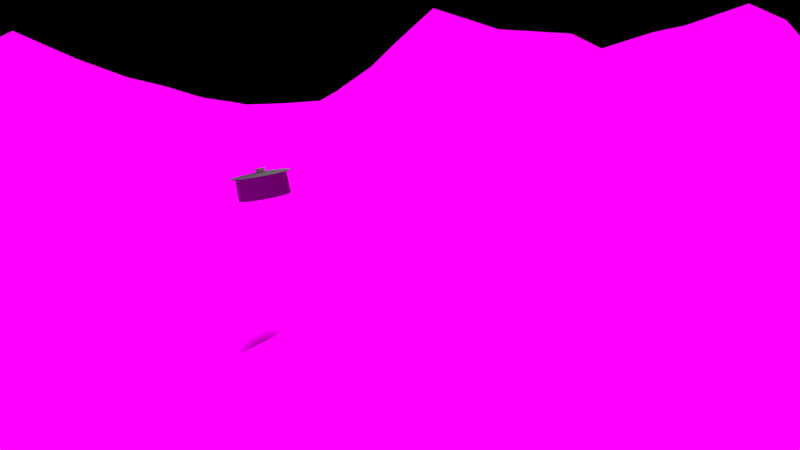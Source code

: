# Source: scene2.blend  (saved by Blender 2.76.0; exported with 4.5.12 LTS)
import bpy
from mathutils import Matrix  # noqa: F401  (used for matrix-valued properties, if any)

bpy.ops.wm.read_factory_settings(use_empty=True)
scene = bpy.context.scene
scene.name = 'Scene2'

# ---- collections
col_collection_1_002 = bpy.data.collections.new('Collection 1.002'); scene.collection.children.link(col_collection_1_002)
col_group = bpy.data.collections.new('Group')  # instanced only; not linked into the scene
col_tree_001 = bpy.data.collections.new('tree.001')  # instanced only; not linked into the scene
col_water = bpy.data.collections.new('water')  # instanced only; not linked into the scene

# ---- images (referenced by path relative to the original .blend; pixels are not part of the script)
import os
ASSET_DIR = os.environ.get("B2B_ASSET_DIR", "")  # directory of the original .blend (textures are referenced by path, not embedded)
HERE = os.path.dirname(os.path.abspath(__file__))  # packed textures are extracted next to this script under _unpacked/

def load_image(name, relpath, width, height, colorspace="sRGB"):
    """Load a texture the original file referenced (path relative to the .blend, or extracted next to this script)."""
    p = next((c for c in (os.path.join(HERE, relpath), os.path.join(ASSET_DIR, relpath)) if relpath and os.path.exists(c)), "")
    if p:
        img = bpy.data.images.load(p, check_existing=True)
        img.name = name
    else:  # same state as the original file: an image datablock whose file is absent (Cycles renders it pink)
        img = bpy.data.images.new(name, width, height)
        img.source = "FILE"
        img.filepath = "//" + (relpath or name)
    img.colorspace_settings.name = colorspace
    return img
img_grass0110_4_m_jpg_002 = load_image('Grass0110_4_M.jpg.002', 'Grass0110_4_M.jpg', 1024, 1024, 'Non-Color')

# ---- materials (node trees are filled in below, after node groups)
mat_material_005 = bpy.data.materials.new('Material.005')
mat_material_005.alpha_threshold = 0.0
mat_material_005.roughness = 0.5
mat_material_003 = bpy.data.materials.new('Material.003')
mat_material_003.alpha_threshold = 0.0
mat_material_003.roughness = 0.5

# ---- material node trees
mat_material_005.use_nodes = True; mat_material_005.node_tree.nodes.clear()
_N = mat_material_005.node_tree.nodes; _L = mat_material_005.node_tree.links
n0 = _N.new('ShaderNodeOutputMaterial'); n0.name = 'Material Output'; n0.location = (300, 300)
n1 = _N.new('ShaderNodeBsdfDiffuse'); n1.name = 'Diffuse BSDF'; n1.location = (10, 300)
n1.inputs[0].default_value = (0.1473, 0.1473, 0.1473, 1.0)
_L.new(n1.outputs[0], n0.inputs[0])
n0.is_active_output = True
mat_material_003.use_nodes = True; mat_material_003.node_tree.nodes.clear()
_N = mat_material_003.node_tree.nodes; _L = mat_material_003.node_tree.links
n0 = _N.new('ShaderNodeBsdfDiffuse'); n0.name = 'Diffuse BSDF'; n0.location = (447, 333)
n1 = _N.new('ShaderNodeTexImage'); n1.name = 'Image Texture'; n1.location = (253, 354)
n1.width = 140
n1.image = img_grass0110_4_m_jpg_002
n2 = _N.new('ShaderNodeTexCoord'); n2.name = 'Texture Coordinate'; n2.location = (-287, 308)
n3 = _N.new('ShaderNodeOutputMaterial'); n3.name = 'Material Output'; n3.location = (641, 311)
n4 = _N.new('ShaderNodeMapping'); n4.name = 'Mapping'; n4.location = (-96, 339)
n4.vector_type = 'TEXTURE'
_L.new(n1.outputs[0], n0.inputs[0])
_L.new(n4.outputs[0], n1.inputs[0])
_L.new(n0.outputs[0], n3.inputs[0])
_L.new(n2.outputs[0], n4.inputs[0])
n3.is_active_output = True

# ---- world
world_world = bpy.data.worlds.new('World'); scene.world = world_world
world_world.use_nodes = True; world_world.node_tree.nodes.clear()
_N = world_world.node_tree.nodes; _L = world_world.node_tree.links
n0 = _N.new('ShaderNodeOutputWorld'); n0.name = 'World Output'; n0.location = (300, 300)
n1 = _N.new('ShaderNodeBsdfDiffuse'); n1.name = 'Diffuse BSDF'; n1.location = (10, 300)
n1.inputs[0].default_value = (0.05088, 0.04907, 0.03458, 1.0)
_L.new(n1.outputs[0], n0.inputs[0])
n0.is_active_output = True
world_world.color = (0.05088, 0.05088, 0.05088)
world_world.use_sun_shadow = False
world_world.sun_shadow_jitter_overblur = 0.0
world_world.cycles.sampling_method = 'MANUAL'
world_world.cycles.sample_map_resolution = 256

# ---- cameras
cam_camera_002 = bpy.data.cameras.new('Camera.002')
cam_camera_002.clip_end = 100.0
cam_camera_002.lens = 35.0
cam_camera_002.sensor_width = 32.0
cam_camera_002.sensor_height = 18.0
cam_camera_002.display_size = 2.0
cam_camera_002.dof.focus_distance = 0.0
cam_camera_001 = bpy.data.cameras.new('Camera.001')
cam_camera_001.clip_end = 100.0
cam_camera_001.lens = 35.0
cam_camera_001.sensor_width = 32.0
cam_camera_001.sensor_height = 18.0
cam_camera_001.display_size = 2.0
cam_camera_001.dof.focus_distance = 0.0
cam_camera = bpy.data.cameras.new('Camera')
cam_camera.clip_end = 100.0
cam_camera.lens = 35.0
cam_camera.sensor_width = 32.0
cam_camera.sensor_height = 18.0
cam_camera.display_size = 2.0
cam_camera.dof.focus_distance = 0.0

# ---- lights
light_sun = bpy.data.lights.new('Sun', 'SUN')
light_sun.transmission_factor = 0.0
light_sun.angle = 0.1993
light_sun.energy = 4.1
light_sun.shadow_buffer_clip_start = 0.5
light_sun.shadow_soft_size = 0.1
light_sun.shadow_cascade_max_distance = 1000.0
light_sun.cycles.use_multiple_importance_sampling = False

# ---- meshes
me_circle = bpy.data.meshes.new('Circle')
me_circle.from_pydata([(0.0, 1.0, 0.0), (-0.1951, 0.9808, 0.0), (-0.3827, 0.9239, 0.0), (-0.5556, 0.8315, 0.0), (-0.7071, 0.7071, 0.0), (-0.8315, 0.5556, 0.0), (-0.9239, 0.3827, 0.0), (-0.9808, 0.1951, 0.0), (-1.0, 7.55e-08, 0.0), (-0.9808, -0.1951, 0.0), (-0.9239, -0.3827, 0.0), (-0.8315, -0.5556, 0.0), (-0.7071, -0.7071, 0.0), (-0.5556, -0.8315, 0.0), (-0.3827, -0.9239, 0.0), (-0.1951, -0.9808, 0.0), (3.258e-07, -1.0, 0.0), (0.1951, -0.9808, 0.0), (0.3827, -0.9239, 0.0), (0.5556, -0.8315, 0.0), (0.7071, -0.7071, 0.0), (0.8315, -0.5556, 0.0), (0.9239, -0.3827, 0.0), (0.9808, -0.1951, 0.0), (1.0, 9.656e-07, 0.0), (0.9808, 0.1951, 0.0), (0.9239, 0.3827, 0.0), (0.8315, 0.5556, 0.0), (0.7071, 0.7071, 0.0), (0.5556, 0.8315, 0.0), (0.3827, 0.9239, 0.0), (0.1951, 0.9808, 0.0), (-2.918e-09, 0.9754, 0.8249), (-0.1903, 0.9567, 0.8249), (-0.3733, 0.9012, 0.8249), (-0.5419, 0.811, 0.8249), (-0.6897, 0.6897, 0.8249), (-0.811, 0.5419, 0.8249), (-0.9012, 0.3733, 0.8249), (-0.9567, 0.1903, 0.8249), (-0.9754, 8.065e-08, 0.8249), (-0.9567, -0.1903, 0.8249), (-0.9012, -0.3733, 0.8249), (-0.811, -0.5419, 0.8249), (-0.6897, -0.6897, 0.8249), (-0.5419, -0.811, 0.8249), (-0.3733, -0.9012, 0.8249), (-0.1903, -0.9567, 0.8249), (3.149e-07, -0.9754, 0.8249), (0.1903, -0.9567, 0.8249), (0.3733, -0.9012, 0.8249), (0.5419, -0.811, 0.8249), (0.6897, -0.6897, 0.8249), (0.811, -0.5419, 0.8249), (0.9012, -0.3733, 0.8249), (0.9567, -0.1903, 0.8249), (0.9754, 9.489e-07, 0.8249), (0.9567, 0.1903, 0.8249), (0.9012, 0.3733, 0.8249), (0.811, 0.5419, 0.8249), (0.6897, 0.6897, 0.8249), (0.5419, 0.811, 0.8249), (0.3733, 0.9012, 0.8249), (0.1903, 0.9567, 0.8249), (1.759e-08, 1.12, 0.8466), (-0.2185, 1.099, 0.8466), (-0.4287, 1.035, 0.8466), (-0.6224, 0.9314, 0.8466), (-0.7921, 0.7921, 0.8466), (-0.9314, 0.6224, 0.8466), (-1.035, 0.4287, 0.8466), (-1.099, 0.2185, 0.8466), (-1.12, 4.727e-08, 0.8466), (-1.099, -0.2185, 0.8466), (-1.035, -0.4287, 0.8466), (-0.9314, -0.6224, 0.8466), (-0.7921, -0.7921, 0.8466), (-0.6224, -0.9314, 0.8466), (-0.4287, -1.035, 0.8466), (-0.2185, -1.099, 0.8466), (3.826e-07, -1.12, 0.8466), (0.2185, -1.099, 0.8466), (0.4287, -1.035, 0.8466), (0.6224, -0.9314, 0.8466), (0.7921, -0.7921, 0.8466), (0.9314, -0.6224, 0.8466), (1.035, -0.4287, 0.8466), (1.099, -0.2185, 0.8466), (1.12, 1.044e-06, 0.8466), (1.099, 0.2185, 0.8466), (1.035, 0.4287, 0.8466), (0.9314, 0.6224, 0.8466), (0.7921, 0.7921, 0.8466), (0.6224, 0.9314, 0.8466), (0.4287, 1.035, 0.8466), (0.2185, 1.099, 0.8466), (1.759e-08, 1.12, 0.8863), (-0.2185, 1.099, 0.8863), (-0.4287, 1.035, 0.8863), (-0.6224, 0.9314, 0.8863), (-0.7921, 0.7921, 0.8863), (-0.9314, 0.6224, 0.8863), (-1.035, 0.4287, 0.8863), (-1.099, 0.2185, 0.8863), (-1.12, 4.727e-08, 0.8863), (-1.099, -0.2185, 0.8863), (-1.035, -0.4287, 0.8863), (-0.9314, -0.6224, 0.8863), (-0.7921, -0.7921, 0.8863), (-0.6224, -0.9314, 0.8863), (-0.4287, -1.035, 0.8863), (-0.2185, -1.099, 0.8863), (3.826e-07, -1.12, 0.8863), (0.2185, -1.099, 0.8863), (0.4287, -1.035, 0.8863), (0.6224, -0.9314, 0.8863), (0.7921, -0.7921, 0.8863), (0.9314, -0.6224, 0.8863), (1.035, -0.4287, 0.8863), (1.099, -0.2185, 0.8863), (1.12, 1.044e-06, 0.8863), (1.099, 0.2185, 0.8863), (1.035, 0.4287, 0.8863), (0.9314, 0.6224, 0.8863), (0.7921, 0.7921, 0.8863), (0.6224, 0.9314, 0.8863), (0.4287, 1.035, 0.8863), (0.2185, 1.099, 0.8863), (-6.096e-08, 0.1193, 0.9782), (-0.02327, 0.117, 0.9782), (-0.04564, 0.1102, 0.9782), (-0.06626, 0.09916, 0.9782), (-0.08433, 0.08433, 0.9782), (-0.09916, 0.06626, 0.9782), (-0.1102, 0.04564, 0.9782), (-0.117, 0.02327, 0.9782), (-0.1193, 2.946e-07, 0.9782), (-0.117, -0.02327, 0.9782), (-0.1102, -0.04564, 0.9782), (-0.09916, -0.06626, 0.9782), (-0.08433, -0.08433, 0.9782), (-0.06626, -0.09916, 0.9782), (-0.04564, -0.1102, 0.9782), (-0.02327, -0.117, 0.9782), (-2.21e-08, -0.1193, 0.9782), (0.02327, -0.117, 0.9782), (0.04564, -0.1102, 0.9782), (0.06626, -0.09916, 0.9782), (0.08433, -0.08433, 0.9782), (0.09916, -0.06626, 0.9782), (0.1102, -0.04564, 0.9782), (0.117, -0.02327, 0.9782), (0.1193, 4.008e-07, 0.9782), (0.117, 0.02327, 0.9782), (0.1102, 0.04564, 0.9782), (0.09916, 0.06626, 0.9782), (0.08433, 0.08433, 0.9782), (0.06626, 0.09916, 0.9782), (0.04564, 0.1102, 0.9782), (0.02327, 0.117, 0.9782), (-4.865e-08, 0.2314, 1.091), (-0.04515, 0.227, 1.091), (-0.08857, 0.2138, 1.091), (-0.1286, 0.1924, 1.091), (-0.1637, 0.1637, 1.091), (-0.1924, 0.1286, 1.091), (-0.2138, 0.08857, 1.091), (-0.227, 0.04515, 1.091), (-0.2314, 2.652e-07, 1.091), (-0.227, -0.04515, 1.091), (-0.2138, -0.08857, 1.091), (-0.1924, -0.1286, 1.091), (-0.1637, -0.1637, 1.091), (-0.1286, -0.1924, 1.091), (-0.08857, -0.2138, 1.091), (-0.04515, -0.227, 1.091), (2.676e-08, -0.2314, 1.091), (0.04515, -0.227, 1.091), (0.08857, -0.2138, 1.091), (0.1286, -0.1924, 1.091), (0.1637, -0.1637, 1.091), (0.1924, -0.1286, 1.091), (0.2138, -0.08857, 1.091), (0.227, -0.04515, 1.091), (0.2314, 4.712e-07, 1.091), (0.227, 0.04515, 1.091), (0.2138, 0.08857, 1.091), (0.1924, 0.1286, 1.091), (0.1637, 0.1637, 1.091), (0.1286, 0.1924, 1.091), (0.08857, 0.2138, 1.091), (0.04515, 0.227, 1.091)], [], [(1, 0, 31, 30, 29, 28, 27, 26, 25, 24, 23, 22, 21, 20, 19, 18, 17, 16, 15, 14, 13, 12, 11, 10, 9, 8, 7, 6, 5, 4, 3, 2), (48, 49, 81, 80), (8, 9, 41, 40), (22, 23, 55, 54), (9, 10, 42, 41), (23, 24, 56, 55), (10, 11, 43, 42), (24, 25, 57, 56), (11, 12, 44, 43), (25, 26, 58, 57), (12, 13, 45, 44), (26, 27, 59, 58), (13, 14, 46, 45), (0, 1, 33, 32), (27, 28, 60, 59), (14, 15, 47, 46), (1, 2, 34, 33), (28, 29, 61, 60), (15, 16, 48, 47), (2, 3, 35, 34), (29, 30, 62, 61), (16, 17, 49, 48), (3, 4, 36, 35), (30, 31, 63, 62), (17, 18, 50, 49), (4, 5, 37, 36), (31, 0, 32, 63), (18, 19, 51, 50), (5, 6, 38, 37), (19, 20, 52, 51), (6, 7, 39, 38), (20, 21, 53, 52), (7, 8, 40, 39), (21, 22, 54, 53), (83, 84, 116, 115), (35, 36, 68, 67), (62, 63, 95, 94), (49, 50, 82, 81), (36, 37, 69, 68), (63, 32, 64, 95), (50, 51, 83, 82), (37, 38, 70, 69), (51, 52, 84, 83), (38, 39, 71, 70), (52, 53, 85, 84), (39, 40, 72, 71), (53, 54, 86, 85), (40, 41, 73, 72), (54, 55, 87, 86), (41, 42, 74, 73), (55, 56, 88, 87), (42, 43, 75, 74), (56, 57, 89, 88), (43, 44, 76, 75), (57, 58, 90, 89), (44, 45, 77, 76), (58, 59, 91, 90), (45, 46, 78, 77), (32, 33, 65, 64), (59, 60, 92, 91), (46, 47, 79, 78), (33, 34, 66, 65), (60, 61, 93, 92), (47, 48, 80, 79), (34, 35, 67, 66), (61, 62, 94, 93), (118, 119, 151, 150), (70, 71, 103, 102), (84, 85, 117, 116), (71, 72, 104, 103), (85, 86, 118, 117), (72, 73, 105, 104), (86, 87, 119, 118), (73, 74, 106, 105), (87, 88, 120, 119), (74, 75, 107, 106), (88, 89, 121, 120), (75, 76, 108, 107), (89, 90, 122, 121), (76, 77, 109, 108), (90, 91, 123, 122), (77, 78, 110, 109), (64, 65, 97, 96), (91, 92, 124, 123), (78, 79, 111, 110), (65, 66, 98, 97), (92, 93, 125, 124), (79, 80, 112, 111), (66, 67, 99, 98), (93, 94, 126, 125), (80, 81, 113, 112), (67, 68, 100, 99), (94, 95, 127, 126), (81, 82, 114, 113), (68, 69, 101, 100), (95, 64, 96, 127), (82, 83, 115, 114), (69, 70, 102, 101), (153, 154, 186, 185), (105, 106, 138, 137), (119, 120, 152, 151), (106, 107, 139, 138), (120, 121, 153, 152), (107, 108, 140, 139), (121, 122, 154, 153), (108, 109, 141, 140), (122, 123, 155, 154), (109, 110, 142, 141), (96, 97, 129, 128), (123, 124, 156, 155), (110, 111, 143, 142), (97, 98, 130, 129), (124, 125, 157, 156), (111, 112, 144, 143), (98, 99, 131, 130), (125, 126, 158, 157), (112, 113, 145, 144), (99, 100, 132, 131), (126, 127, 159, 158), (113, 114, 146, 145), (100, 101, 133, 132), (127, 96, 128, 159), (114, 115, 147, 146), (101, 102, 134, 133), (115, 116, 148, 147), (102, 103, 135, 134), (116, 117, 149, 148), (103, 104, 136, 135), (117, 118, 150, 149), (104, 105, 137, 136), (161, 162, 163, 164, 165, 166, 167, 168, 169, 170, 171, 172, 173, 174, 175, 176, 177, 178, 179, 180, 181, 182, 183, 184, 185, 186, 187, 188, 189, 190, 191, 160), (140, 141, 173, 172), (154, 155, 187, 186), (141, 142, 174, 173), (128, 129, 161, 160), (155, 156, 188, 187), (142, 143, 175, 174), (129, 130, 162, 161), (156, 157, 189, 188), (143, 144, 176, 175), (130, 131, 163, 162), (157, 158, 190, 189), (144, 145, 177, 176), (131, 132, 164, 163), (158, 159, 191, 190), (145, 146, 178, 177), (132, 133, 165, 164), (159, 128, 160, 191), (146, 147, 179, 178), (133, 134, 166, 165), (147, 148, 180, 179), (134, 135, 167, 166), (148, 149, 181, 180), (135, 136, 168, 167), (149, 150, 182, 181), (136, 137, 169, 168), (150, 151, 183, 182), (137, 138, 170, 169), (151, 152, 184, 183), (138, 139, 171, 170), (152, 153, 185, 184), (139, 140, 172, 171)])
me_circle.polygons.foreach_set('use_smooth', [True] * 162)
me_circle.materials.append(mat_material_005)
me_circle.use_remesh_preserve_volume = False
me_circle.use_remesh_preserve_attributes = False
me_circle.use_mirror_vertex_groups = False
me_circle.update()
me_grid = bpy.data.meshes.new('Grid')
me_grid.from_pydata([(-1.057, -1.117, 0.2208), (-0.8047, -1.113, 0.2056), (-0.5807, -1.126, 0.2203), (-0.3296, -1.14, 0.1591), (-0.1307, -1.139, 0.1417), (0.09757, -1.095, 0.09249), (0.3883, -1.046, 0.0621), (0.6388, -1.027, 0.1968), (0.7863, -0.9567, 0.2622), (0.9754, -0.9229, 0.3513), (-1.057, -0.8069, 0.1928), (-0.7982, -0.8002, 0.0915), (-0.5568, -0.8171, 0.05302), (-0.3281, -0.8638, 0.07049), (-0.09297, -0.8811, 0.05597), (0.09511, -0.8573, 0.003504), (0.4059, -0.8393, -0.0526), (0.6806, -0.8182, 0.0692), (0.8355, -0.7626, 0.1788), (1.023, -0.7643, 0.2756), (-1.047, -0.6023, 0.1222), (-0.7719, -0.5437, 0.009017), (-0.5509, -0.5541, -0.04804), (-0.3744, -0.5853, -0.02719), (-0.1346, -0.619, -0.06845), (0.05892, -0.5602, -0.09928), (0.3061, -0.5583, -0.1283), (0.5791, -0.5702, -0.03309), (0.8047, -0.5274, 0.1711), (0.9928, -0.5639, 0.2507), (-1.042, -0.347, 0.08544), (-0.793, -0.3343, 0.0234), (-0.5284, -0.3145, -0.1123), (-0.3635, -0.3871, -0.02564), (-0.1761, -0.3956, -0.147), (0.0455, -0.3624, -0.1347), (0.3092, -0.3242, -0.1279), (0.5822, -0.336, -0.03269), (0.8116, -0.3071, 0.1708), (1.018, -0.3291, 0.233), (-1.03, -0.09493, 0.1594), (-0.8315, -0.1455, 0.02636), (-0.5655, -0.08827, -0.1209), (-0.3834, -0.1316, -0.1502), (-0.1266, -0.1227, -0.2178), (0.07233, -0.1194, -0.2231), (0.3092, -0.102, -0.1279), (0.5314, -0.102, -0.1279), (0.8177, -0.0919, 0.1816), (1.071, -0.1355, 0.3515), (-1.03, 0.1124, 0.2021), (-0.8158, 0.06845, 0.08297), (-0.5685, 0.2081, -0.1286), (-0.3541, 0.1906, -0.1822), (-0.1379, 0.2072, -0.2792), (0.05105, 0.1034, -0.2241), (0.2766, 0.165, -0.2072), (0.6368, 0.1201, -0.02845), (0.8462, 0.1047, 0.214), (1.107, 0.06291, 0.4692), (-1.054, 0.3133, 0.1905), (-0.8057, 0.2964, 0.06008), (-0.6017, 0.353, -0.1325), (-0.2893, 0.4386, -0.1089), (-0.08841, 0.4466, -0.1673), (0.08, 0.376, -0.1391), (0.3274, 0.3754, -0.1119), (0.6488, 0.3096, 0.01201), (0.8492, 0.3563, 0.2313), (1.051, 0.2833, 0.3965), (-1.066, 0.5473, 0.2193), (-0.8137, 0.5442, 0.04796), (-0.579, 0.5814, -0.1373), (-0.3462, 0.5756, -0.1015), (-0.09415, 0.5822, -0.1012), (0.1281, 0.5822, -0.1012), (0.365, 0.5389, 0.002954), (0.6159, 0.5466, 0.1028), (0.8024, 0.5825, 0.2528), (0.9994, 0.5053, 0.3871), (-0.982, 0.772, 0.1874), (-0.7799, 0.7648, 0.1379), (-0.5164, 0.7697, 0.03221), (-0.2977, 0.7996, 0.06359), (-0.03722, 0.7948, 0.01261), (0.1706, 0.7821, 0.04909), (0.4272, 0.7557, 0.06341), (0.6031, 0.7937, 0.1188), (0.7772, 0.7586, 0.3045), (0.9337, 0.7187, 0.3927), (-0.9596, 0.9972, 0.1882), (-0.7098, 0.9977, 0.1653), (-0.4803, 1.08, 0.2161), (-0.2619, 1.14, 0.2971), (-0.02625, 1.025, 0.2032), (0.1561, 0.9875, 0.1614), (0.39, 0.9722, 0.1533), (0.5694, 0.9847, 0.191), (0.7705, 0.9779, 0.3422), (0.8882, 0.9574, 0.4503), (-1.048, -0.9537, 0.1935), (-0.9081, -1.122, 0.2133), (-0.8126, -0.9445, 0.1375), (-0.9165, -0.7926, 0.1247), (-0.7109, -1.104, 0.201), (-0.5585, -0.9712, 0.1329), (-0.6907, -0.8026, 0.06947), (-0.481, -1.13, 0.1843), (-0.3281, -0.9749, 0.07049), (-0.4477, -0.8315, 0.05257), (-0.2769, -1.151, 0.1362), (-0.1071, -1.002, 0.08921), (-0.2211, -0.8588, 0.03303), (-0.01742, -1.102, 0.09026), (0.0979, -0.9609, 0.02354), (0.006856, -0.8721, 0.03874), (0.2205, -1.056, 0.03989), (0.3988, -0.9203, -0.01842), (0.2392, -0.843, -0.04148), (0.5126, -1.042, 0.1243), (0.6582, -0.9202, 0.128), (0.5301, -0.8133, -0.02681), (0.7139, -0.9848, 0.2301), (0.8093, -0.8339, 0.2052), (0.757, -0.7834, 0.1165), (0.8846, -0.9367, 0.3145), (0.9939, -0.845, 0.2996), (0.9386, -0.7714, 0.2395), (-1.06, -0.6939, 0.1469), (-0.7761, -0.6734, 0.04893), (-0.9214, -0.5458, 0.03626), (-0.5705, -0.7046, -0.003313), (-0.6486, -0.5296, -0.01257), (-0.3492, -0.7325, -0.004399), (-0.4643, -0.5778, -0.02707), (-0.08781, -0.7426, -0.0335), (-0.2429, -0.6055, -0.0357), (0.07711, -0.7148, -0.01816), (-0.04326, -0.5668, -0.1122), (0.3708, -0.6911, -0.07307), (0.1825, -0.5593, -0.1138), (0.6231, -0.6932, 0.01164), (0.468, -0.5702, -0.03309), (0.8291, -0.6364, 0.1765), (0.6876, -0.5398, 0.05534), (1.016, -0.6655, 0.2884), (0.9001, -0.531, 0.2074), (-1.054, -0.4817, 0.1158), (-0.7737, -0.4322, 0.008209), (-0.9115, -0.3452, 0.049), (-0.5396, -0.4343, -0.08019), (-0.6561, -0.309, -0.02511), (-0.3706, -0.4943, -0.01587), (-0.4459, -0.3508, -0.06899), (-0.1675, -0.4967, -0.1538), (-0.2413, -0.4057, -0.05186), (0.05892, -0.4491, -0.09928), (-0.06528, -0.379, -0.1409), (0.3077, -0.4413, -0.1281), (0.1841, -0.3311, -0.1136), (0.5807, -0.4531, -0.03289), (0.4203, -0.3242, -0.1279), (0.799, -0.4199, 0.1625), (0.6937, -0.3139, 0.0579), (0.9994, -0.4337, 0.2103), (0.9115, -0.3104, 0.1908), (-1.014, -0.2102, 0.09804), (-0.8135, -0.2284, 0.02426), (-0.9167, -0.1039, 0.07531), (-0.5537, -0.2136, -0.1343), (-0.6888, -0.1037, -0.05962), (-0.3481, -0.2653, -0.04032), (-0.4558, -0.1281, -0.1057), (-0.1716, -0.2675, -0.1783), (-0.2753, -0.1355, -0.1799), (0.05892, -0.2409, -0.1789), (-0.006894, -0.1127, -0.2246), (0.3092, -0.2131, -0.1279), (0.1841, -0.1229, -0.1932), (0.5314, -0.2131, -0.1279), (0.4203, -0.102, -0.1279), (0.805, -0.207, 0.1713), (0.6971, -0.09448, 0.06246), (1.036, -0.2481, 0.2908), (0.9525, -0.1069, 0.2745), (-1.022, -0.01715, 0.1765), (-0.8392, -0.02875, 0.06911), (-0.8987, 0.07461, 0.12), (-0.5339, 0.1024, -0.1233), (-0.7344, 0.1025, -0.01596), (-0.3356, 0.07199, -0.1647), (-0.4494, 0.1899, -0.1461), (-0.118, -0.001564, -0.2246), (-0.2189, 0.1892, -0.2011), (0.018, 0.01113, -0.2821), (-0.09311, 0.1222, -0.2821), (0.2657, 0.04121, -0.1971), (0.154, 0.1559, -0.2269), (0.5423, 0.02183, -0.138), (0.4205, 0.1513, -0.1828), (0.8296, 0.01805, 0.184), (0.7445, 0.1328, 0.05897), (1.098, -0.04016, 0.4296), (0.9758, 0.1394, 0.2931), (-1.06, 0.2048, 0.2175), (-0.8181, 0.1967, 0.09837), (-0.9012, 0.312, 0.1074), (-0.6182, 0.2381, -0.132), (-0.7018, 0.3323, -0.01769), (-0.3426, 0.3179, -0.1616), (-0.4124, 0.4382, -0.1192), (-0.1391, 0.3277, -0.273), (-0.1907, 0.4321, -0.1401), (0.0726, 0.2457, -0.1665), (-0.03111, 0.376, -0.1391), (0.3037, 0.2171, -0.1271), (0.2037, 0.3757, -0.1255), (0.6368, 0.2312, -0.02845), (0.5257, 0.3423, -0.02845), (0.8508, 0.2509, 0.1889), (0.7551, 0.3166, 0.1419), (1.092, 0.2174, 0.4173), (0.9293, 0.3408, 0.2821), (-1.059, 0.4176, 0.1914), (-0.7952, 0.4198, 0.03109), (-0.9085, 0.5238, 0.06222), (-0.5903, 0.4672, -0.1349), (-0.6917, 0.5585, -0.06354), (-0.2944, 0.515, -0.1027), (-0.4626, 0.5785, -0.1194), (-0.08309, 0.4949, -0.09276), (-0.2202, 0.5789, -0.1013), (0.1312, 0.4694, -0.09059), (0.01697, 0.5822, -0.1012), (0.3734, 0.4475, -0.02496), (0.2465, 0.5605, -0.04911), (0.6325, 0.4482, 0.06), (0.5039, 0.5426, 0.04967), (0.8416, 0.479, 0.2744), (0.722, 0.5809, 0.1947), (1.008, 0.4077, 0.3505), (0.9003, 0.5604, 0.3401), (-1.049, 0.6546, 0.2318), (-0.7806, 0.6655, 0.09915), (-0.8457, 0.7727, 0.1262), (-0.547, 0.6948, -0.05954), (-0.6387, 0.7656, 0.08046), (-0.3142, 0.6891, -0.02369), (-0.4091, 0.8242, 0.01261), (-0.05647, 0.6825, -0.02807), (-0.1684, 0.82, 0.01147), (0.1494, 0.6821, -0.02604), (0.07592, 0.7825, 0.04706), (0.3961, 0.6473, 0.03318), (0.2989, 0.7689, 0.05625), (0.623, 0.67, 0.1076), (0.5152, 0.7747, 0.09111), (0.8136, 0.6844, 0.3079), (0.6919, 0.8211, 0.2207), (0.9665, 0.612, 0.3899), (0.8711, 0.7656, 0.3828), (-0.9556, 0.8835, 0.1662), (-0.7587, 0.8743, 0.1526), (-0.8347, 0.9974, 0.1767), (-0.52, 0.9019, 0.1085), (-0.5978, 1.033, 0.1844), (-0.2678, 0.9072, 0.1308), (-0.3728, 1.094, 0.2395), (-0.02088, 0.8893, 0.0954), (-0.1306, 1.083, 0.2404), (0.2001, 0.8931, 0.1564), (0.07094, 1.02, 0.1847), (0.4341, 0.8428, 0.1115), (0.274, 0.9703, 0.1475), (0.6067, 0.8752, 0.1679), (0.5024, 0.9645, 0.1638), (0.7895, 0.8952, 0.3575), (0.68, 0.9766, 0.2645), (0.9109, 0.838, 0.4215), (0.8293, 0.9676, 0.3963), (0.8502, 0.8666, 0.3895), (0.6929, 0.8899, 0.2552), (0.5092, 0.8563, 0.1366), (0.3065, 0.8543, 0.1167), (0.07125, 0.887, 0.1003), (-0.1434, 0.8928, 0.09673), (-0.3843, 0.9066, 0.1111), (-0.6465, 0.8891, 0.1442), (-0.871, 0.8808, 0.1853), (0.8857, 0.663, 0.3614), (0.7067, 0.6973, 0.1875), (0.526, 0.6518, 0.0826), (0.2727, 0.6647, 0.003571), (0.04644, 0.6823, -0.02705), (-0.1853, 0.6858, -0.02588), (-0.4306, 0.6919, -0.04162), (-0.6596, 0.6752, -0.000139), (-0.8771, 0.6482, 0.09422), (0.9083, 0.4502, 0.3002), (0.7253, 0.4974, 0.1379), (0.5148, 0.4425, 0.01061), (0.2523, 0.4584, -0.05777), (0.02009, 0.4694, -0.09059), (-0.1706, 0.4986, -0.09237), (-0.4706, 0.4659, -0.1208), (-0.6968, 0.4454, -0.04061), (-0.9048, 0.4179, 0.0848), (0.9649, 0.2505, 0.2999), (0.7558, 0.2084, 0.1207), (0.4713, 0.2505, -0.08752), (0.1781, 0.2547, -0.1565), (-0.04172, 0.2209, -0.2012), (-0.2193, 0.3083, -0.2124), (-0.4495, 0.3242, -0.132), (-0.7181, 0.2174, -0.01683), (-0.9091, 0.1957, 0.1228), (0.9712, 0.0368, 0.2783), (0.7044, 0.02604, 0.0485), (0.3768, 0.04121, -0.1971), (0.1352, 0.01395, -0.2573), (-0.05692, 0.02283, -0.287), (-0.2139, 0.06931, -0.189), (-0.4215, 0.06002, -0.1306), (-0.7116, -0.0006118, -0.03779), (-0.9169, -0.01231, 0.1068), (0.9125, -0.2037, 0.195), (0.6954, -0.2042, 0.06018), (0.4203, -0.2131, -0.1279), (0.1774, -0.2392, -0.1711), (-0.05633, -0.2542, -0.1786), (-0.222, -0.2853, -0.09506), (-0.4509, -0.2394, -0.08733), (-0.6876, -0.205, -0.02686), (-0.9093, -0.2156, 0.05564), (0.9058, -0.4207, 0.1991), (0.6907, -0.4268, 0.05662), (0.4188, -0.4413, -0.1281), (0.1833, -0.4452, -0.1137), (-0.06098, -0.4851, -0.1443), (-0.2436, -0.5014, -0.0372), (-0.4551, -0.4643, -0.04803), (-0.6435, -0.4143, -0.02888), (-0.8863, -0.4382, 0.02918), (0.9104, -0.651, 0.2167), (0.7111, -0.6587, 0.07308), (0.4904, -0.6973, -0.02682), (0.2204, -0.6932, -0.06433), (0.007202, -0.7254, 0.0109), (-0.1824, -0.7482, -0.01212), (-0.4651, -0.7247, 0.005574), (-0.6666, -0.6768, 0.04054), (-0.8965, -0.6638, 0.0659), (0.9129, -0.8448, 0.2693), (0.7403, -0.8766, 0.1705), (0.5347, -0.8955, 0.01789), (0.2082, -0.9308, -0.04225), (0.007062, -0.9756, 0.05459), (-0.2157, -1.006, 0.11), (-0.4508, -0.955, 0.08207), (-0.6924, -0.9439, 0.1204), (-0.917, -0.9371, 0.146)], [], [(360, 102, 11, 103), (359, 105, 12, 106), (358, 108, 13, 109), (357, 111, 14, 112), (356, 114, 15, 115), (355, 117, 16, 118), (354, 120, 17, 121), (353, 123, 18, 124), (352, 126, 19, 127), (351, 129, 21, 130), (350, 131, 22, 132), (349, 133, 23, 134), (348, 135, 24, 136), (347, 137, 25, 138), (346, 139, 26, 140), (345, 141, 27, 142), (344, 143, 28, 144), (343, 145, 29, 146), (342, 148, 31, 149), (341, 150, 32, 151), (340, 152, 33, 153), (339, 154, 34, 155), (338, 156, 35, 157), (337, 158, 36, 159), (336, 160, 37, 161), (335, 162, 38, 163), (334, 164, 39, 165), (333, 167, 41, 168), (332, 169, 42, 170), (331, 171, 43, 172), (330, 173, 44, 174), (329, 175, 45, 176), (328, 177, 46, 178), (327, 179, 47, 180), (326, 181, 48, 182), (325, 183, 49, 184), (324, 186, 51, 187), (323, 188, 52, 189), (322, 190, 53, 191), (321, 192, 54, 193), (320, 194, 55, 195), (319, 196, 56, 197), (318, 198, 57, 199), (317, 200, 58, 201), (316, 202, 59, 203), (315, 205, 61, 206), (314, 207, 62, 208), (313, 209, 63, 210), (312, 211, 64, 212), (311, 213, 65, 214), (310, 215, 66, 216), (309, 217, 67, 218), (308, 219, 68, 220), (307, 221, 69, 222), (306, 224, 71, 225), (305, 226, 72, 227), (304, 228, 73, 229), (303, 230, 74, 231), (302, 232, 75, 233), (301, 234, 76, 235), (300, 236, 77, 237), (299, 238, 78, 239), (298, 240, 79, 241), (297, 243, 81, 244), (296, 245, 82, 246), (295, 247, 83, 248), (294, 249, 84, 250), (293, 251, 85, 252), (292, 253, 86, 254), (291, 255, 87, 256), (290, 257, 88, 258), (289, 259, 89, 260), (288, 262, 91, 263), (287, 264, 92, 265), (286, 266, 93, 267), (285, 268, 94, 269), (284, 270, 95, 271), (283, 272, 96, 273), (282, 274, 97, 275), (281, 276, 98, 277), (280, 278, 99, 279), (276, 280, 279, 98), (88, 260, 280, 276), (260, 89, 278, 280), (274, 281, 277, 97), (87, 258, 281, 274), (258, 88, 276, 281), (272, 282, 275, 96), (86, 256, 282, 272), (256, 87, 274, 282), (270, 283, 273, 95), (85, 254, 283, 270), (254, 86, 272, 283), (268, 284, 271, 94), (84, 252, 284, 268), (252, 85, 270, 284), (266, 285, 269, 93), (83, 250, 285, 266), (250, 84, 268, 285), (264, 286, 267, 92), (82, 248, 286, 264), (248, 83, 266, 286), (262, 287, 265, 91), (81, 246, 287, 262), (246, 82, 264, 287), (261, 288, 263, 90), (80, 244, 288, 261), (244, 81, 262, 288), (257, 289, 260, 88), (78, 241, 289, 257), (241, 79, 259, 289), (255, 290, 258, 87), (77, 239, 290, 255), (239, 78, 257, 290), (253, 291, 256, 86), (76, 237, 291, 253), (237, 77, 255, 291), (251, 292, 254, 85), (75, 235, 292, 251), (235, 76, 253, 292), (249, 293, 252, 84), (74, 233, 293, 249), (233, 75, 251, 293), (247, 294, 250, 83), (73, 231, 294, 247), (231, 74, 249, 294), (245, 295, 248, 82), (72, 229, 295, 245), (229, 73, 247, 295), (243, 296, 246, 81), (71, 227, 296, 243), (227, 72, 245, 296), (242, 297, 244, 80), (70, 225, 297, 242), (225, 71, 243, 297), (238, 298, 241, 78), (68, 222, 298, 238), (222, 69, 240, 298), (236, 299, 239, 77), (67, 220, 299, 236), (220, 68, 238, 299), (234, 300, 237, 76), (66, 218, 300, 234), (218, 67, 236, 300), (232, 301, 235, 75), (65, 216, 301, 232), (216, 66, 234, 301), (230, 302, 233, 74), (64, 214, 302, 230), (214, 65, 232, 302), (228, 303, 231, 73), (63, 212, 303, 228), (212, 64, 230, 303), (226, 304, 229, 72), (62, 210, 304, 226), (210, 63, 228, 304), (224, 305, 227, 71), (61, 208, 305, 224), (208, 62, 226, 305), (223, 306, 225, 70), (60, 206, 306, 223), (206, 61, 224, 306), (219, 307, 222, 68), (58, 203, 307, 219), (203, 59, 221, 307), (217, 308, 220, 67), (57, 201, 308, 217), (201, 58, 219, 308), (215, 309, 218, 66), (56, 199, 309, 215), (199, 57, 217, 309), (213, 310, 216, 65), (55, 197, 310, 213), (197, 56, 215, 310), (211, 311, 214, 64), (54, 195, 311, 211), (195, 55, 213, 311), (209, 312, 212, 63), (53, 193, 312, 209), (193, 54, 211, 312), (207, 313, 210, 62), (52, 191, 313, 207), (191, 53, 209, 313), (205, 314, 208, 61), (51, 189, 314, 205), (189, 52, 207, 314), (204, 315, 206, 60), (50, 187, 315, 204), (187, 51, 205, 315), (200, 316, 203, 58), (48, 184, 316, 200), (184, 49, 202, 316), (198, 317, 201, 57), (47, 182, 317, 198), (182, 48, 200, 317), (196, 318, 199, 56), (46, 180, 318, 196), (180, 47, 198, 318), (194, 319, 197, 55), (45, 178, 319, 194), (178, 46, 196, 319), (192, 320, 195, 54), (44, 176, 320, 192), (176, 45, 194, 320), (190, 321, 193, 53), (43, 174, 321, 190), (174, 44, 192, 321), (188, 322, 191, 52), (42, 172, 322, 188), (172, 43, 190, 322), (186, 323, 189, 51), (41, 170, 323, 186), (170, 42, 188, 323), (185, 324, 187, 50), (40, 168, 324, 185), (168, 41, 186, 324), (181, 325, 184, 48), (38, 165, 325, 181), (165, 39, 183, 325), (179, 326, 182, 47), (37, 163, 326, 179), (163, 38, 181, 326), (177, 327, 180, 46), (36, 161, 327, 177), (161, 37, 179, 327), (175, 328, 178, 45), (35, 159, 328, 175), (159, 36, 177, 328), (173, 329, 176, 44), (34, 157, 329, 173), (157, 35, 175, 329), (171, 330, 174, 43), (33, 155, 330, 171), (155, 34, 173, 330), (169, 331, 172, 42), (32, 153, 331, 169), (153, 33, 171, 331), (167, 332, 170, 41), (31, 151, 332, 167), (151, 32, 169, 332), (166, 333, 168, 40), (30, 149, 333, 166), (149, 31, 167, 333), (162, 334, 165, 38), (28, 146, 334, 162), (146, 29, 164, 334), (160, 335, 163, 37), (27, 144, 335, 160), (144, 28, 162, 335), (158, 336, 161, 36), (26, 142, 336, 158), (142, 27, 160, 336), (156, 337, 159, 35), (25, 140, 337, 156), (140, 26, 158, 337), (154, 338, 157, 34), (24, 138, 338, 154), (138, 25, 156, 338), (152, 339, 155, 33), (23, 136, 339, 152), (136, 24, 154, 339), (150, 340, 153, 32), (22, 134, 340, 150), (134, 23, 152, 340), (148, 341, 151, 31), (21, 132, 341, 148), (132, 22, 150, 341), (147, 342, 149, 30), (20, 130, 342, 147), (130, 21, 148, 342), (143, 343, 146, 28), (18, 127, 343, 143), (127, 19, 145, 343), (141, 344, 144, 27), (17, 124, 344, 141), (124, 18, 143, 344), (139, 345, 142, 26), (16, 121, 345, 139), (121, 17, 141, 345), (137, 346, 140, 25), (15, 118, 346, 137), (118, 16, 139, 346), (135, 347, 138, 24), (14, 115, 347, 135), (115, 15, 137, 347), (133, 348, 136, 23), (13, 112, 348, 133), (112, 14, 135, 348), (131, 349, 134, 22), (12, 109, 349, 131), (109, 13, 133, 349), (129, 350, 132, 21), (11, 106, 350, 129), (106, 12, 131, 350), (128, 351, 130, 20), (10, 103, 351, 128), (103, 11, 129, 351), (123, 352, 127, 18), (8, 125, 352, 123), (125, 9, 126, 352), (120, 353, 124, 17), (7, 122, 353, 120), (122, 8, 123, 353), (117, 354, 121, 16), (6, 119, 354, 117), (119, 7, 120, 354), (114, 355, 118, 15), (5, 116, 355, 114), (116, 6, 117, 355), (111, 356, 115, 14), (4, 113, 356, 111), (113, 5, 114, 356), (108, 357, 112, 13), (3, 110, 357, 108), (110, 4, 111, 357), (105, 358, 109, 12), (2, 107, 358, 105), (107, 3, 108, 358), (102, 359, 106, 11), (1, 104, 359, 102), (104, 2, 105, 359), (100, 360, 103, 10), (0, 101, 360, 100), (101, 1, 102, 360)])
me_grid.polygons.foreach_set('use_smooth', [True] * 324)
_uv = me_grid.uv_layers.new(name='UVMap')
_uv.uv.foreach_set('vector', [0.4162, -1.819, 0.4228, -1.842, 0.4134, -1.581, 0.4073, -1.488, 0.4308, -1.865, 0.4442, -1.875, 0.4322, -1.688, 0.4203, -1.629, 0.4522, -1.957, 0.4667, -2.019, 0.462, -1.716, 0.4448, -1.706, 0.4824, -1.964, 0.496, -1.993, 0.4961, -1.756, 0.4756, -1.79, 0.5116, -1.997, 0.5251, -2.029, 0.5268, -1.806, 0.5118, -1.762, 0.5438, -2.116, 0.5674, -1.977, 0.5747, -1.855, 0.5517, -1.868, 0.5805, -1.775, 0.5837, -1.495, 0.594, -1.384, 0.5877, -1.683, 0.5897, -1.234, 0.5946, -1.002, 0.6013, -0.8797, 0.5986, -1.135, 0.5972, -0.8227, 0.6001, -0.7176, 0.6064, -0.562, 0.6035, -0.7043, 0.3973, -1.304, 0.4041, -1.355, 0.3917, -1.117, 0.386, -1.075, 0.4118, -1.366, 0.4196, -1.549, 0.4045, -1.266, 0.3969, -1.116, 0.433, -1.556, 0.4483, -1.582, 0.4307, -1.253, 0.418, -1.251, 0.4763, -1.612, 0.4938, -1.64, 0.478, -1.415, 0.4548, -1.305, 0.5124, -1.443, 0.5271, -1.484, 0.5311, -1.304, 0.5001, -1.381, 0.558, -1.53, 0.5821, -1.519, 0.5908, -1.332, 0.5651, -1.318, 0.5918, -1.375, 0.6012, -1.224, 0.6109, -1.028, 0.6006, -1.052, 0.6058, -0.9316, 0.6082, -0.5438, 0.614, -0.2676, 0.6141, -0.6644, 0.6096, -0.4488, 0.6103, -0.2567, 0.6166, -0.09513, 0.6166, -0.1514, 0.3789, -0.7949, 0.382, -0.8161, 0.3735, -0.509, 0.372, -0.489, 0.3844, -0.8483, 0.389, -1.031, 0.3703, -0.7964, 0.3727, -0.5531, 0.4044, -1.001, 0.4225, -0.971, 0.4085, -0.706, 0.3875, -0.7512, 0.4444, -1.026, 0.4522, -1.338, 0.4328, -1.045, 0.4307, -0.8078, 0.4904, -1.256, 0.5371, -1.001, 0.5433, -0.8718, 0.4795, -0.9582, 0.5788, -1.007, 0.6065, -1.012, 0.6267, -0.6922, 0.5995, -0.6955, 0.6203, -0.9887, 0.6219, -0.7086, 0.6344, -0.3887, 0.6374, -0.6689, 0.6234, -0.3523, 0.6218, -0.0009068, 0.6305, 0.333, 0.6337, -0.04015, 0.6245, 0.126, 0.627, 0.1431, 0.6329, 0.4985, 0.633, 0.4035, 0.362, -0.116, 0.3632, -0.2224, 0.3553, 0.005787, 0.3541, 0.2443, 0.3597, -0.2816, 0.352, -0.591, 0.336, -0.2127, 0.3449, -0.1016, 0.3667, -0.5024, 0.3881, -0.4137, 0.3376, -0.3782, 0.3445, -0.2536, 0.4036, -0.602, 0.3867, -0.786, 0.2888, -0.4976, 0.3299, -0.4528, 1.113, -0.7264, 0.6057, -0.6669, 0.7415, -0.462, 0.8304, -0.4648, 0.6413, -0.6147, 0.6502, -0.3895, 0.6767, -0.08676, 0.6949, -0.3609, 0.6558, -0.3661, 0.6592, -0.3428, 0.675, -0.04005, 0.6757, -0.06341, 0.6444, 0.2657, 0.6384, 0.6061, 0.6481, 0.9523, 0.6557, 0.5716, 0.6407, 0.7068, 0.6351, 0.8916, 0.6398, 1.383, 0.6435, 1.211, 0.3488, 0.5858, 0.348, 0.4945, 0.3402, 0.7575, 0.3426, 0.865, 0.3356, 0.2383, 0.3086, 0.3064, 0.2972, 0.5716, 0.3271, 0.5782, 0.3068, 0.1933, 0.2904, 0.1441, 0.2715, 0.4125, 0.2877, 0.4958, 0.2641, 0.09138, 0.2389, -0.1855, 0.2126, 0.2194, 0.2437, 0.3816, 0.862, -0.2887, 0.8242, -0.2905, 0.8137, 0.1374, 0.8707, -0.01116, 0.769, -0.1857, 0.7303, 0.0921, 0.7526, 0.4023, 0.7831, 0.2938, 0.7156, 0.1155, 0.6936, 0.2701, 0.6903, 0.8778, 0.7265, 0.4664, 0.6704, 0.8608, 0.6581, 1.261, 0.6637, 1.589, 0.6807, 1.191, 0.6547, 1.618, 0.6418, 1.877, 0.6463, 2.276, 0.6617, 1.942, 0.3326, 1.201, 0.3296, 1.152, 0.3169, 1.314, 0.3216, 1.475, 0.3149, 0.8922, 0.2967, 0.6329, 0.2842, 0.9481, 0.3029, 1.206, 0.2733, 0.903, 0.2568, 0.822, 0.2418, 1.316, 0.2588, 1.259, 0.2301, 0.6731, 0.2065, 0.5657, 0.196, 1.209, 0.2209, 1.228, 0.8538, 0.505, 0.8142, 0.6979, 0.8188, 1.135, 0.8503, 1.111, 0.7821, 0.7739, 0.7452, 0.7837, 0.7611, 1.264, 0.7866, 1.2, 0.7236, 1.026, 0.7034, 1.181, 0.7076, 1.515, 0.7238, 1.46, 0.6825, 1.579, 0.6795, 1.914, 0.6857, 2.325, 0.6917, 1.936, 0.6701, 2.262, 0.6601, 2.541, 0.666, 2.652, 0.6792, 2.448, 0.3116, 1.696, 0.3034, 1.567, 0.2956, 1.952, 0.3021, 1.918, 0.2904, 1.448, 0.2731, 1.255, 0.2632, 1.561, 0.2792, 1.69, 0.263, 1.317, 0.2369, 1.541, 0.2403, 1.699, 0.2533, 1.63, 0.2161, 1.553, 0.1967, 1.56, 0.1962, 1.771, 0.2203, 1.735, 0.8373, 1.518, 0.8091, 1.542, 0.8157, 1.817, 0.8391, 1.794, 0.7791, 1.633, 0.7538, 1.725, 0.7626, 2.054, 0.7887, 1.936, 0.7326, 1.845, 0.7189, 2.03, 0.7265, 2.419, 0.741, 2.23, 0.7115, 2.411, 0.6936, 2.784, 0.7062, 2.994, 0.7149, 2.804, 0.6875, 2.795, 0.6789, 2.847, 0.6841, 3.218, 0.694, 3.21, 0.2942, 2.357, 0.2886, 2.439, 0.2842, 2.823, 0.2864, 2.796, 0.273, 2.201, 0.258, 2.104, 0.2565, 2.583, 0.2708, 2.687, 0.2474, 2.173, 0.2339, 2.242, 0.2307, 2.802, 0.2403, 2.696, 0.2134, 2.254, 0.189, 2.266, 0.185, 2.695, 0.2071, 2.732, 0.8344, 2.29, 0.8138, 2.314, 0.812, 2.81, 0.8301, 2.785, 0.7888, 2.379, 0.7661, 2.444, 0.7689, 2.834, 0.7888, 2.822, 0.7468, 2.628, 0.7374, 2.771, 0.7489, 3.137, 0.7581, 2.985, 0.7273, 3.096, 0.7105, 3.435, 0.7192, 3.62, 0.7365, 3.527, 0.7016, 3.549, 0.693, 3.51, 0.7024, 3.802, 0.7093, 3.888, 0.2845, 3.258, 0.2765, 3.168, 0.2665, 3.552, 0.275, 3.559, 0.2673, 3.208, 0.2533, 3.165, 0.2457, 3.972, 0.257, 3.729, 0.2387, 3.214, 0.2246, 3.298, 0.2217, 4.42, 0.2347, 4.103, 0.2042, 3.185, 0.183, 3.197, 0.1851, 3.882, 0.2022, 4.125, 0.8326, 3.225, 0.8086, 3.432, 0.8195, 3.695, 0.8344, 3.834, 0.7902, 3.233, 0.7716, 3.213, 0.7838, 3.679, 0.8003, 3.632, 0.7622, 3.339, 0.7517, 3.503, 0.7619, 3.861, 0.7691, 3.712, 0.7396, 3.816, 0.7261, 4.15, 0.735, 4.327, 0.7468, 4.077, 0.7181, 4.178, 0.7108, 4.207, 0.7192, 4.611, 0.7268, 4.469, 0.7261, 4.15, 0.7181, 4.178, 0.7268, 4.469, 0.735, 4.327, 0.7192, 3.62, 0.7093, 3.888, 0.7181, 4.178, 0.7261, 4.15, 0.7093, 3.888, 0.7024, 3.802, 0.7108, 4.207, 0.7181, 4.178, 0.7517, 3.503, 0.7396, 3.816, 0.7468, 4.077, 0.7619, 3.861, 0.7489, 3.137, 0.7365, 3.527, 0.7396, 3.816, 0.7517, 3.503, 0.7365, 3.527, 0.7192, 3.62, 0.7261, 4.15, 0.7396, 3.816, 0.7716, 3.213, 0.7622, 3.339, 0.7691, 3.712, 0.7838, 3.679, 0.7689, 2.834, 0.7581, 2.985, 0.7622, 3.339, 0.7716, 3.213, 0.7581, 2.985, 0.7489, 3.137, 0.7517, 3.503, 0.7622, 3.339, 0.8086, 3.432, 0.7902, 3.233, 0.8003, 3.632, 0.8195, 3.695, 0.812, 2.81, 0.7888, 2.822, 0.7902, 3.233, 0.8086, 3.432, 0.7888, 2.822, 0.7689, 2.834, 0.7716, 3.213, 0.7902, 3.233, 0.8493, 3.197, 0.8326, 3.225, 0.8344, 3.834, 0.8513, 3.882, 0.8513, 2.695, 0.8301, 2.785, 0.8326, 3.225, 0.8493, 3.197, 0.8301, 2.785, 0.812, 2.81, 0.8086, 3.432, 0.8326, 3.225, 0.2246, 3.298, 0.2042, 3.185, 0.2022, 4.125, 0.2217, 4.42, 0.2307, 2.802, 0.2071, 2.732, 0.2042, 3.185, 0.2246, 3.298, 0.2071, 2.732, 0.185, 2.695, 0.183, 3.197, 0.2042, 3.185, 0.2533, 3.165, 0.2387, 3.214, 0.2347, 4.103, 0.2457, 3.972, 0.2565, 2.583, 0.2403, 2.696, 0.2387, 3.214, 0.2533, 3.165, 0.2403, 2.696, 0.2307, 2.802, 0.2246, 3.298, 0.2387, 3.214, 0.2765, 3.168, 0.2673, 3.208, 0.257, 3.729, 0.2665, 3.552, 0.2842, 2.823, 0.2708, 2.687, 0.2673, 3.208, 0.2765, 3.168, 0.2708, 2.687, 0.2565, 2.583, 0.2533, 3.165, 0.2673, 3.208, 0.2871, 3.192, 0.2845, 3.258, 0.275, 3.559, 0.2821, 3.565, 0.2963, 2.945, 0.2864, 2.796, 0.2845, 3.258, 0.2871, 3.192, 0.2864, 2.796, 0.2842, 2.823, 0.2765, 3.168, 0.2845, 3.258, 0.7105, 3.435, 0.7016, 3.549, 0.7093, 3.888, 0.7192, 3.62, 0.7062, 2.994, 0.694, 3.21, 0.7016, 3.549, 0.7105, 3.435, 0.694, 3.21, 0.6841, 3.218, 0.693, 3.51, 0.7016, 3.549, 0.7374, 2.771, 0.7273, 3.096, 0.7365, 3.527, 0.7489, 3.137, 0.7265, 2.419, 0.7149, 2.804, 0.7273, 3.096, 0.7374, 2.771, 0.7149, 2.804, 0.7062, 2.994, 0.7105, 3.435, 0.7273, 3.096, 0.7661, 2.444, 0.7468, 2.628, 0.7581, 2.985, 0.7689, 2.834, 0.7626, 2.054, 0.741, 2.23, 0.7468, 2.628, 0.7661, 2.444, 0.741, 2.23, 0.7265, 2.419, 0.7374, 2.771, 0.7468, 2.628, 0.8138, 2.314, 0.7888, 2.379, 0.7888, 2.822, 0.812, 2.81, 0.8157, 1.817, 0.7887, 1.936, 0.7888, 2.379, 0.8138, 2.314, 0.7887, 1.936, 0.7626, 2.054, 0.7661, 2.444, 0.7888, 2.379, 0.8553, 2.266, 0.8344, 2.29, 0.8301, 2.785, 0.8513, 2.695, 0.1962, 1.771, 0.1729, 1.794, 0.1681, 2.29, 0.189, 2.266, 0.8391, 1.794, 0.8157, 1.817, 0.8138, 2.314, 0.8344, 2.29, 0.2339, 2.242, 0.2134, 2.254, 0.2071, 2.732, 0.2307, 2.802, 0.2403, 1.699, 0.2203, 1.735, 0.2134, 2.254, 0.2339, 2.242, 0.2203, 1.735, 0.1962, 1.771, 0.189, 2.266, 0.2134, 2.254, 0.258, 2.104, 0.2474, 2.173, 0.2403, 2.696, 0.2565, 2.583, 0.2632, 1.561, 0.2533, 1.63, 0.2474, 2.173, 0.258, 2.104, 0.2533, 1.63, 0.2403, 1.699, 0.2339, 2.242, 0.2474, 2.173, 0.2886, 2.439, 0.273, 2.201, 0.2708, 2.687, 0.2842, 2.823, 0.2956, 1.952, 0.2792, 1.69, 0.273, 2.201, 0.2886, 2.439, 0.2792, 1.69, 0.2632, 1.561, 0.258, 2.104, 0.273, 2.201, 0.3088, 2.741, 0.2942, 2.357, 0.2864, 2.796, 0.2963, 2.945, 0.3155, 2.408, 0.3021, 1.918, 0.2942, 2.357, 0.3088, 2.741, 0.3021, 1.918, 0.2956, 1.952, 0.2886, 2.439, 0.2942, 2.357, 0.6936, 2.784, 0.6875, 2.795, 0.694, 3.21, 0.7062, 2.994, 0.6857, 2.325, 0.6792, 2.448, 0.6875, 2.795, 0.6936, 2.784, 0.6792, 2.448, 0.666, 2.652, 0.6789, 2.847, 0.6875, 2.795, 0.7189, 2.03, 0.7115, 2.411, 0.7149, 2.804, 0.7265, 2.419, 0.7076, 1.515, 0.6917, 1.936, 0.7115, 2.411, 0.7189, 2.03, 0.6917, 1.936, 0.6857, 2.325, 0.6936, 2.784, 0.7115, 2.411, 0.7538, 1.725, 0.7326, 1.845, 0.741, 2.23, 0.7626, 2.054, 0.7611, 1.264, 0.7238, 1.46, 0.7326, 1.845, 0.7538, 1.725, 0.7238, 1.46, 0.7076, 1.515, 0.7189, 2.03, 0.7326, 1.845, 0.8091, 1.542, 0.7791, 1.633, 0.7887, 1.936, 0.8157, 1.817, 0.8188, 1.135, 0.7866, 1.2, 0.7791, 1.633, 0.8091, 1.542, 0.7866, 1.2, 0.7611, 1.264, 0.7538, 1.725, 0.7791, 1.633, 0.1967, 1.56, 0.1711, 1.518, 0.1729, 1.794, 0.1962, 1.771, 0.196, 1.209, 0.184, 1.111, 0.1711, 1.518, 0.1967, 1.56, 0.8503, 1.111, 0.8188, 1.135, 0.8091, 1.542, 0.8373, 1.518, 0.2369, 1.541, 0.2161, 1.553, 0.2203, 1.735, 0.2403, 1.699, 0.2418, 1.316, 0.2209, 1.228, 0.2161, 1.553, 0.2369, 1.541, 0.2209, 1.228, 0.196, 1.209, 0.1967, 1.56, 0.2161, 1.553, 0.2731, 1.255, 0.263, 1.317, 0.2533, 1.63, 0.2632, 1.561, 0.2842, 0.9481, 0.2588, 1.259, 0.263, 1.317, 0.2731, 1.255, 0.2588, 1.259, 0.2418, 1.316, 0.2369, 1.541, 0.263, 1.317, 0.3034, 1.567, 0.2904, 1.448, 0.2792, 1.69, 0.2956, 1.952, 0.3169, 1.314, 0.3029, 1.206, 0.2904, 1.448, 0.3034, 1.567, 0.3029, 1.206, 0.2842, 0.9481, 0.2731, 1.255, 0.2904, 1.448, 0.3224, 1.975, 0.3116, 1.696, 0.3021, 1.918, 0.3155, 2.408, 0.3296, 1.689, 0.3216, 1.475, 0.3116, 1.696, 0.3224, 1.975, 0.3216, 1.475, 0.3169, 1.314, 0.3034, 1.567, 0.3116, 1.696, 0.6795, 1.914, 0.6701, 2.262, 0.6792, 2.448, 0.6857, 2.325, 0.6637, 1.589, 0.6617, 1.942, 0.6701, 2.262, 0.6795, 1.914, 0.6617, 1.942, 0.6463, 2.276, 0.6601, 2.541, 0.6701, 2.262, 0.7034, 1.181, 0.6825, 1.579, 0.6917, 1.936, 0.7076, 1.515, 0.6903, 0.8778, 0.6807, 1.191, 0.6825, 1.579, 0.7034, 1.181, 0.6807, 1.191, 0.6637, 1.589, 0.6795, 1.914, 0.6825, 1.579, 0.7452, 0.7837, 0.7236, 1.026, 0.7238, 1.46, 0.7611, 1.264, 0.7526, 0.4023, 0.7265, 0.4664, 0.7236, 1.026, 0.7452, 0.7837, 0.7265, 0.4664, 0.6903, 0.8778, 0.7034, 1.181, 0.7236, 1.026, 0.8142, 0.6979, 0.7821, 0.7739, 0.7866, 1.2, 0.8188, 1.135, 0.8137, 0.1374, 0.7831, 0.2938, 0.7821, 0.7739, 0.8142, 0.6979, 0.7831, 0.2938, 0.7526, 0.4023, 0.7452, 0.7837, 0.7821, 0.7739, 0.2065, 0.5657, 0.1876, 0.505, 0.184, 1.111, 0.196, 1.209, 0.2126, 0.2194, 0.2044, -0.01116, 0.1876, 0.505, 0.2065, 0.5657, 0.8707, -0.01116, 0.8137, 0.1374, 0.8142, 0.6979, 0.8538, 0.505, 0.2568, 0.822, 0.2301, 0.6731, 0.2209, 1.228, 0.2418, 1.316, 0.2715, 0.4125, 0.2437, 0.3816, 0.2301, 0.6731, 0.2568, 0.822, 0.2437, 0.3816, 0.2126, 0.2194, 0.2065, 0.5657, 0.2301, 0.6731, 0.2967, 0.6329, 0.2733, 0.903, 0.2588, 1.259, 0.2842, 0.9481, 0.2972, 0.5716, 0.2877, 0.4958, 0.2733, 0.903, 0.2967, 0.6329, 0.2877, 0.4958, 0.2715, 0.4125, 0.2568, 0.822, 0.2733, 0.903, 0.3296, 1.152, 0.3149, 0.8922, 0.3029, 1.206, 0.3169, 1.314, 0.3402, 0.7575, 0.3271, 0.5782, 0.3149, 0.8922, 0.3296, 1.152, 0.3271, 0.5782, 0.2972, 0.5716, 0.2967, 0.6329, 0.3149, 0.8922, 0.3393, 1.471, 0.3326, 1.201, 0.3216, 1.475, 0.3296, 1.689, 0.3451, 1.18, 0.3426, 0.865, 0.3326, 1.201, 0.3393, 1.471, 0.3426, 0.865, 0.3402, 0.7575, 0.3296, 1.152, 0.3326, 1.201, 0.6581, 1.261, 0.6547, 1.618, 0.6617, 1.942, 0.6637, 1.589, 0.6481, 0.9523, 0.6435, 1.211, 0.6547, 1.618, 0.6581, 1.261, 0.6435, 1.211, 0.6398, 1.383, 0.6418, 1.877, 0.6547, 1.618, 0.6936, 0.2701, 0.6704, 0.8608, 0.6807, 1.191, 0.6903, 0.8778, 0.675, -0.04005, 0.6557, 0.5716, 0.6704, 0.8608, 0.6936, 0.2701, 0.6557, 0.5716, 0.6481, 0.9523, 0.6581, 1.261, 0.6704, 0.8608, 0.7303, 0.0921, 0.7156, 0.1155, 0.7265, 0.4664, 0.7526, 0.4023, 0.6767, -0.08676, 0.6757, -0.06341, 0.7156, 0.1155, 0.7303, 0.0921, 0.6757, -0.06341, 0.675, -0.04005, 0.6936, 0.2701, 0.7156, 0.1155, 0.8242, -0.2905, 0.769, -0.1857, 0.7831, 0.2938, 0.8137, 0.1374, 0.7415, -0.462, 0.6949, -0.3609, 0.769, -0.1857, 0.8242, -0.2905, 0.6949, -0.3609, 0.6767, -0.08676, 0.7303, 0.0921, 0.769, -0.1857, 0.2389, -0.1855, 0.1958, -0.2887, 0.2044, -0.01116, 0.2126, 0.2194, 0.9551, -0.4976, 0.8304, -0.4648, 0.862, -0.2887, 0.9051, -0.1855, 0.8304, -0.4648, 0.7415, -0.462, 0.8242, -0.2905, 0.862, -0.2887, 0.2904, 0.1441, 0.2641, 0.09138, 0.2437, 0.3816, 0.2715, 0.4125, 0.3376, -0.3782, 0.3299, -0.4528, 0.2641, 0.09138, 0.2904, 0.1441, 0.3299, -0.4528, 0.2888, -0.4976, 0.2389, -0.1855, 0.2641, 0.09138, 0.3086, 0.3064, 0.3068, 0.1933, 0.2877, 0.4958, 0.2972, 0.5716, 0.336, -0.2127, 0.3445, -0.2536, 0.3068, 0.1933, 0.3086, 0.3064, 0.3445, -0.2536, 0.3376, -0.3782, 0.2904, 0.1441, 0.3068, 0.1933, 0.348, 0.4945, 0.3356, 0.2383, 0.3271, 0.5782, 0.3402, 0.7575, 0.3553, 0.005787, 0.3449, -0.1016, 0.3356, 0.2383, 0.348, 0.4945, 0.3449, -0.1016, 0.336, -0.2127, 0.3086, 0.3064, 0.3356, 0.2383, 0.3531, 0.7545, 0.3488, 0.5858, 0.3426, 0.865, 0.3451, 1.18, 0.3575, 0.4907, 0.3541, 0.2443, 0.3488, 0.5858, 0.3531, 0.7545, 0.3541, 0.2443, 0.3553, 0.005787, 0.348, 0.4945, 0.3488, 0.5858, 0.6384, 0.6061, 0.6407, 0.7068, 0.6435, 1.211, 0.6481, 0.9523, 0.6305, 0.333, 0.633, 0.4035, 0.6407, 0.7068, 0.6384, 0.6061, 0.633, 0.4035, 0.6329, 0.4985, 0.6351, 0.8916, 0.6407, 0.7068, 0.6592, -0.3428, 0.6444, 0.2657, 0.6557, 0.5716, 0.675, -0.04005, 0.6344, -0.3887, 0.6337, -0.04015, 0.6444, 0.2657, 0.6592, -0.3428, 0.6337, -0.04015, 0.6305, 0.333, 0.6384, 0.6061, 0.6444, 0.2657, 0.6502, -0.3895, 0.6558, -0.3661, 0.6757, -0.06341, 0.6767, -0.08676, 0.6267, -0.6922, 0.6374, -0.6689, 0.6558, -0.3661, 0.6502, -0.3895, 0.6374, -0.6689, 0.6344, -0.3887, 0.6592, -0.3428, 0.6558, -0.3661, 0.6057, -0.6669, 0.6413, -0.6147, 0.6949, -0.3609, 0.7415, -0.462, 0.5433, -0.8718, 0.5995, -0.6955, 0.6413, -0.6147, 0.6057, -0.6669, 0.5995, -0.6955, 0.6267, -0.6922, 0.6502, -0.3895, 0.6413, -0.6147, 1.053, -0.786, 1.113, -0.7264, 0.8304, -0.4648, 0.9551, -0.4976, 0.4328, -1.045, 0.4795, -0.9582, 0.4465, -0.7264, 0.3867, -0.786, 0.4795, -0.9582, 0.5433, -0.8718, 0.6057, -0.6669, 0.4465, -0.7264, 0.3881, -0.4137, 0.4036, -0.602, 0.3299, -0.4528, 0.3376, -0.3782, 0.4085, -0.706, 0.4307, -0.8078, 0.4036, -0.602, 0.3881, -0.4137, 0.4307, -0.8078, 0.4328, -1.045, 0.3867, -0.786, 0.4036, -0.602, 0.352, -0.591, 0.3667, -0.5024, 0.3445, -0.2536, 0.336, -0.2127, 0.3703, -0.7964, 0.3875, -0.7512, 0.3667, -0.5024, 0.352, -0.591, 0.3875, -0.7512, 0.4085, -0.706, 0.3881, -0.4137, 0.3667, -0.5024, 0.3632, -0.2224, 0.3597, -0.2816, 0.3449, -0.1016, 0.3553, 0.005787, 0.3735, -0.509, 0.3727, -0.5531, 0.3597, -0.2816, 0.3632, -0.2224, 0.3727, -0.5531, 0.3703, -0.7964, 0.352, -0.591, 0.3597, -0.2816, 0.3622, 0.0006152, 0.362, -0.116, 0.3541, 0.2443, 0.3575, 0.4907, 0.3706, -0.4149, 0.372, -0.489, 0.362, -0.116, 0.3622, 0.0006152, 0.372, -0.489, 0.3735, -0.509, 0.3632, -0.2224, 0.362, -0.116, 0.6218, -0.0009068, 0.6245, 0.126, 0.633, 0.4035, 0.6305, 0.333, 0.614, -0.2676, 0.6166, -0.1514, 0.6245, 0.126, 0.6218, -0.0009068, 0.6166, -0.1514, 0.6166, -0.09513, 0.627, 0.1431, 0.6245, 0.126, 0.6219, -0.7086, 0.6234, -0.3523, 0.6337, -0.04015, 0.6344, -0.3887, 0.6109, -1.028, 0.6141, -0.6644, 0.6234, -0.3523, 0.6219, -0.7086, 0.6141, -0.6644, 0.614, -0.2676, 0.6218, -0.0009068, 0.6234, -0.3523, 0.6065, -1.012, 0.6203, -0.9887, 0.6374, -0.6689, 0.6267, -0.6922, 0.5908, -1.332, 0.6006, -1.052, 0.6203, -0.9887, 0.6065, -1.012, 0.6006, -1.052, 0.6109, -1.028, 0.6219, -0.7086, 0.6203, -0.9887, 0.5371, -1.001, 0.5788, -1.007, 0.5995, -0.6955, 0.5433, -0.8718, 0.5311, -1.304, 0.5651, -1.318, 0.5788, -1.007, 0.5371, -1.001, 0.5651, -1.318, 0.5908, -1.332, 0.6065, -1.012, 0.5788, -1.007, 0.4522, -1.338, 0.4904, -1.256, 0.4795, -0.9582, 0.4328, -1.045, 0.478, -1.415, 0.5001, -1.381, 0.4904, -1.256, 0.4522, -1.338, 0.5001, -1.381, 0.5311, -1.304, 0.5371, -1.001, 0.4904, -1.256, 0.4225, -0.971, 0.4444, -1.026, 0.4307, -0.8078, 0.4085, -0.706, 0.4307, -1.253, 0.4548, -1.305, 0.4444, -1.026, 0.4225, -0.971, 0.4548, -1.305, 0.478, -1.415, 0.4522, -1.338, 0.4444, -1.026, 0.389, -1.031, 0.4044, -1.001, 0.3875, -0.7512, 0.3703, -0.7964, 0.4045, -1.266, 0.418, -1.251, 0.4044, -1.001, 0.389, -1.031, 0.418, -1.251, 0.4307, -1.253, 0.4225, -0.971, 0.4044, -1.001, 0.382, -0.8161, 0.3844, -0.8483, 0.3727, -0.5531, 0.3735, -0.509, 0.3917, -1.117, 0.3969, -1.116, 0.3844, -0.8483, 0.382, -0.8161, 0.3969, -1.116, 0.4045, -1.266, 0.389, -1.031, 0.3844, -0.8483, 0.3811, -0.6956, 0.3789, -0.7949, 0.372, -0.489, 0.3706, -0.4149, 0.3894, -1.004, 0.386, -1.075, 0.3789, -0.7949, 0.3811, -0.6956, 0.386, -1.075, 0.3917, -1.117, 0.382, -0.8161, 0.3789, -0.7949, 0.6082, -0.5438, 0.6096, -0.4488, 0.6166, -0.1514, 0.614, -0.2676, 0.6013, -0.8797, 0.6035, -0.7043, 0.6096, -0.4488, 0.6082, -0.5438, 0.6035, -0.7043, 0.6064, -0.562, 0.6103, -0.2567, 0.6096, -0.4488, 0.6012, -1.224, 0.6058, -0.9316, 0.6141, -0.6644, 0.6109, -1.028, 0.594, -1.384, 0.5986, -1.135, 0.6058, -0.9316, 0.6012, -1.224, 0.5986, -1.135, 0.6013, -0.8797, 0.6082, -0.5438, 0.6058, -0.9316, 0.5821, -1.519, 0.5918, -1.375, 0.6006, -1.052, 0.5908, -1.332, 0.5747, -1.855, 0.5877, -1.683, 0.5918, -1.375, 0.5821, -1.519, 0.5877, -1.683, 0.594, -1.384, 0.6012, -1.224, 0.5918, -1.375, 0.5271, -1.484, 0.558, -1.53, 0.5651, -1.318, 0.5311, -1.304, 0.5268, -1.806, 0.5517, -1.868, 0.558, -1.53, 0.5271, -1.484, 0.5517, -1.868, 0.5747, -1.855, 0.5821, -1.519, 0.558, -1.53, 0.4938, -1.64, 0.5124, -1.443, 0.5001, -1.381, 0.478, -1.415, 0.4961, -1.756, 0.5118, -1.762, 0.5124, -1.443, 0.4938, -1.64, 0.5118, -1.762, 0.5268, -1.806, 0.5271, -1.484, 0.5124, -1.443, 0.4483, -1.582, 0.4763, -1.612, 0.4548, -1.305, 0.4307, -1.253, 0.462, -1.716, 0.4756, -1.79, 0.4763, -1.612, 0.4483, -1.582, 0.4756, -1.79, 0.4961, -1.756, 0.4938, -1.64, 0.4763, -1.612, 0.4196, -1.549, 0.433, -1.556, 0.418, -1.251, 0.4045, -1.266, 0.4322, -1.688, 0.4448, -1.706, 0.433, -1.556, 0.4196, -1.549, 0.4448, -1.706, 0.462, -1.716, 0.4483, -1.582, 0.433, -1.556, 0.4041, -1.355, 0.4118, -1.366, 0.3969, -1.116, 0.3917, -1.117, 0.4134, -1.581, 0.4203, -1.629, 0.4118, -1.366, 0.4041, -1.355, 0.4203, -1.629, 0.4322, -1.688, 0.4196, -1.549, 0.4118, -1.366, 0.3955, -1.184, 0.3973, -1.304, 0.386, -1.075, 0.3894, -1.004, 0.404, -1.357, 0.4073, -1.488, 0.3973, -1.304, 0.3955, -1.184, 0.4073, -1.488, 0.4134, -1.581, 0.4041, -1.355, 0.3973, -1.304, 0.5946, -1.002, 0.5972, -0.8227, 0.6035, -0.7043, 0.6013, -0.8797, 0.5849, -1.175, 0.5896, -0.9469, 0.5972, -0.8227, 0.5946, -1.002, 0.5896, -0.9469, 0.5936, -0.7828, 0.6001, -0.7176, 0.5972, -0.8227, 0.5837, -1.495, 0.5897, -1.234, 0.5986, -1.135, 0.594, -1.384, 0.5744, -1.589, 0.5802, -1.361, 0.5897, -1.234, 0.5837, -1.495, 0.5802, -1.361, 0.5849, -1.175, 0.5946, -1.002, 0.5897, -1.234, 0.5674, -1.977, 0.5805, -1.775, 0.5877, -1.683, 0.5747, -1.855, 0.5611, -2.108, 0.5698, -1.859, 0.5805, -1.775, 0.5674, -1.977, 0.5698, -1.859, 0.5744, -1.589, 0.5837, -1.495, 0.5805, -1.775, 0.5251, -2.029, 0.5438, -2.116, 0.5517, -1.868, 0.5268, -1.806, 0.5222, -2.193, 0.5401, -2.234, 0.5438, -2.116, 0.5251, -2.029, 0.5401, -2.234, 0.5611, -2.108, 0.5674, -1.977, 0.5438, -2.116, 0.496, -1.993, 0.5116, -1.997, 0.5118, -1.762, 0.4961, -1.756, 0.4952, -2.217, 0.5082, -2.241, 0.5116, -1.997, 0.496, -1.993, 0.5082, -2.241, 0.5222, -2.193, 0.5251, -2.029, 0.5116, -1.997, 0.4667, -2.019, 0.4824, -1.964, 0.4756, -1.79, 0.462, -1.716, 0.4739, -2.21, 0.4793, -2.296, 0.4824, -1.964, 0.4667, -2.019, 0.4793, -2.296, 0.4952, -2.217, 0.496, -1.993, 0.4824, -1.964, 0.4442, -1.875, 0.4522, -1.957, 0.4448, -1.706, 0.4322, -1.688, 0.4516, -2.045, 0.4594, -2.14, 0.4522, -1.957, 0.4442, -1.875, 0.4594, -2.14, 0.4739, -2.21, 0.4667, -2.019, 0.4522, -1.957, 0.4228, -1.842, 0.4308, -1.865, 0.4203, -1.629, 0.4134, -1.581, 0.4339, -2.101, 0.44, -2.071, 0.4308, -1.865, 0.4228, -1.842, 0.44, -2.071, 0.4516, -2.045, 0.4442, -1.875, 0.4308, -1.865, 0.4118, -1.753, 0.4162, -1.819, 0.4073, -1.488, 0.404, -1.357, 0.4197, -2.12, 0.4279, -2.123, 0.4162, -1.819, 0.4118, -1.753, 0.4279, -2.123, 0.4339, -2.101, 0.4228, -1.842, 0.4162, -1.819])
me_grid.materials.append(mat_material_003)
me_grid.use_remesh_preserve_volume = False
me_grid.use_remesh_preserve_attributes = False
me_grid.use_mirror_vertex_groups = False
me_grid.update()

# ---- curves / text
cu_nurbspath = bpy.data.curves.new('NurbsPath', 'CURVE')
cu_nurbspath.dimensions = '3D'
_sp = cu_nurbspath.splines.new('NURBS'); _sp.points.add(4)
_sp.points.foreach_set('co', [-0.8821, -1.962, -0.1245, 1.0, -0.5966, -0.358, -0.5327, 1.0, 0.4904, 0.9604, -0.4784, 1.0, 1.922, 1.294, -1.218, 1.0, 3.988, 1.852, -1.521, 1.0])
_sp.order_u = 5
_sp.order_v = 0
_sp.use_endpoint_u = True
cu_nurbspath.path_duration = 45
cu_nurbspath.use_path = True
cu_nurbspath.use_path_follow = True
cu_nurbspath.use_path_clamp = True
cu_nurbspath.bevel_resolution = 0
cu_nurbspath.eval_time = 90.0
cu_nurbspath.fill_mode = 'HALF'

# ---- objects
ob_camera_002 = bpy.data.objects.new('Camera.002', cam_camera_002)
ob_camera_001 = bpy.data.objects.new('Camera.001', cam_camera_001)
ob_nurbspath = bpy.data.objects.new('NurbsPath', cu_nurbspath)
ob_camera = bpy.data.objects.new('Camera', cam_camera)
ob_sun = bpy.data.objects.new('Sun', light_sun)
ob_pot = bpy.data.objects.new('pot', me_circle)
ob_lupe = bpy.data.objects.new('Lupe', None)
ob_tree_059 = bpy.data.objects.new('tree.059', None)
ob_tree_058 = bpy.data.objects.new('tree.058', None)
ob_tree_057 = bpy.data.objects.new('tree.057', None)
ob_tree_056 = bpy.data.objects.new('tree.056', None)
ob_tree_055 = bpy.data.objects.new('tree.055', None)
ob_tree_054 = bpy.data.objects.new('tree.054', None)
ob_tree_053 = bpy.data.objects.new('tree.053', None)
ob_tree_052 = bpy.data.objects.new('tree.052', None)
ob_tree_051 = bpy.data.objects.new('tree.051', None)
ob_tree_050 = bpy.data.objects.new('tree.050', None)
ob_tree_049 = bpy.data.objects.new('tree.049', None)
ob_tree_048 = bpy.data.objects.new('tree.048', None)
ob_tree_047 = bpy.data.objects.new('tree.047', None)
ob_tree_046 = bpy.data.objects.new('tree.046', None)
ob_tree_045 = bpy.data.objects.new('tree.045', None)
ob_tree_044 = bpy.data.objects.new('tree.044', None)
ob_tree_043 = bpy.data.objects.new('tree.043', None)
ob_tree_042 = bpy.data.objects.new('tree.042', None)
ob_tree_041 = bpy.data.objects.new('tree.041', None)
ob_tree_040 = bpy.data.objects.new('tree.040', None)
ob_tree_039 = bpy.data.objects.new('tree.039', None)
ob_tree_038 = bpy.data.objects.new('tree.038', None)
ob_tree_037 = bpy.data.objects.new('tree.037', None)
ob_tree_036 = bpy.data.objects.new('tree.036', None)
ob_tree_035 = bpy.data.objects.new('tree.035', None)
ob_tree_034 = bpy.data.objects.new('tree.034', None)
ob_tree_033 = bpy.data.objects.new('tree.033', None)
ob_tree_032 = bpy.data.objects.new('tree.032', None)
ob_tree_031 = bpy.data.objects.new('tree.031', None)
ob_tree_030 = bpy.data.objects.new('tree.030', None)
ob_tree_029 = bpy.data.objects.new('tree.029', None)
ob_tree_028 = bpy.data.objects.new('tree.028', None)
ob_tree_027 = bpy.data.objects.new('tree.027', None)
ob_tree_026 = bpy.data.objects.new('tree.026', None)
ob_tree_025 = bpy.data.objects.new('tree.025', None)
ob_tree_024 = bpy.data.objects.new('tree.024', None)
ob_tree_023 = bpy.data.objects.new('tree.023', None)
ob_tree_022 = bpy.data.objects.new('tree.022', None)
ob_tree_021 = bpy.data.objects.new('tree.021', None)
ob_tree_020 = bpy.data.objects.new('tree.020', None)
ob_tree_019 = bpy.data.objects.new('tree.019', None)
ob_tree_018 = bpy.data.objects.new('tree.018', None)
ob_tree_017 = bpy.data.objects.new('tree.017', None)
ob_tree_016 = bpy.data.objects.new('tree.016', None)
ob_tree_015 = bpy.data.objects.new('tree.015', None)
ob_tree_014 = bpy.data.objects.new('tree.014', None)
ob_tree_013 = bpy.data.objects.new('tree.013', None)
ob_tree_012 = bpy.data.objects.new('tree.012', None)
ob_tree_011 = bpy.data.objects.new('tree.011', None)
ob_tree_010 = bpy.data.objects.new('tree.010', None)
ob_tree_009 = bpy.data.objects.new('tree.009', None)
ob_tree_008 = bpy.data.objects.new('tree.008', None)
ob_tree_007 = bpy.data.objects.new('tree.007', None)
ob_tree_006 = bpy.data.objects.new('tree.006', None)
ob_tree_005 = bpy.data.objects.new('tree.005', None)
ob_tree_004 = bpy.data.objects.new('tree.004', None)
ob_tree_003 = bpy.data.objects.new('tree.003', None)
ob_tree_002 = bpy.data.objects.new('tree.002', None)
ob_tree_000 = bpy.data.objects.new('tree.000', None)
ob_tree_001 = bpy.data.objects.new('tree.001', None)
ob_water = bpy.data.objects.new('water', None)
ob_grid = bpy.data.objects.new('Grid', me_grid)

# ---- transforms, parenting, visibility, modifiers, constraints
ob_camera_002.location = (-7.57, 0.9321, 1.676)
ob_camera_002.rotation_euler = (1.514, -0.04047, -1.922)
ob_camera_002.scale = (1.0, 1.0, 1.0)
ob_camera_002.lock_location = (True, True, True)
ob_camera_002.lineart.crease_threshold = 0.0
ob_camera_001.location = (-6.907, -8.75, 2.046)
ob_camera_001.rotation_euler = (1.394, -0.06188, -0.6745)
ob_camera_001.lock_location = (True, True, True)
ob_camera_001.lineart.crease_threshold = 0.0
ob_nurbspath.location = (7.242, -5.752, 2.017)
ob_nurbspath.rotation_euler = (-0.3949, -0.0146, -3.71)
ob_nurbspath.scale = (0.557, 0.557, 0.557)
ob_nurbspath.lineart.crease_threshold = 0.0
ob_camera.parent = ob_nurbspath
ob_camera.matrix_parent_inverse = Matrix(((1.213, -1.1, 0.7351, -5.75), (-0.1232, 0.899, 1.549, 5.343), (-1.317, -1.097, 0.5321, -12.18), (0.0, 0.0, 0.0, 1.0)))
ob_camera.location = (-3.207, -7.647, 0.951)
ob_camera.rotation_euler = (1.41, 0.0361, -1.11)
ob_camera.scale = (1.0, 1.0, 1.0)
ob_camera.lineart.crease_threshold = 0.0
ob_sun.location = (4.108, 4.767, 12.26)
ob_sun.lineart.crease_threshold = 0.0
ob_pot.location = (-0.7998, 1.695, 0.1922)
ob_pot.rotation_euler = (-0.224, -0.05801, 0.5602)
ob_pot.scale = (0.3624, 0.3624, 0.3624)
ob_pot.lineart.crease_threshold = 0.0
ob_lupe.location = (0.08343, -1.639, -0.4789)
ob_lupe.rotation_euler = (0.5686, 0.00395, 1.565)
ob_lupe.scale = (0.1836, 0.1836, 0.1836)
ob_lupe.empty_image_offset = (0.0, 0.0)
ob_lupe.show_instancer_for_render = False
ob_lupe.instance_type = 'COLLECTION'
ob_lupe.lineart.crease_threshold = 0.0
ob_tree_059.location = (-6.434, 5.373, 0.6789)
ob_tree_059.rotation_euler = (-6.223, 0.1037, 4.358)
ob_tree_059.scale = (0.1004, 0.1004, 0.1004)
ob_tree_059.empty_image_offset = (0.0, 0.0)
ob_tree_059.show_instancer_for_render = False
ob_tree_059.instance_type = 'COLLECTION'
ob_tree_059.lineart.crease_threshold = 0.0
ob_tree_058.location = (-6.762, 7.506, 1.253)
ob_tree_058.rotation_euler = (-6.486, 0.05527, -0.1718)
ob_tree_058.scale = (0.1583, 0.1583, 0.1583)
ob_tree_058.empty_image_offset = (0.0, 0.0)
ob_tree_058.show_instancer_for_render = False
ob_tree_058.instance_type = 'COLLECTION'
ob_tree_058.lineart.crease_threshold = 0.0
ob_tree_057.location = (-1.179, 7.67, 0.9283)
ob_tree_057.rotation_euler = (-6.629, 0.04021, 3.176)
ob_tree_057.scale = (0.1583, 0.1583, 0.1583)
ob_tree_057.empty_image_offset = (0.0, 0.0)
ob_tree_057.show_instancer_for_render = False
ob_tree_057.instance_type = 'COLLECTION'
ob_tree_057.lineart.crease_threshold = 0.0
ob_tree_056.location = (-2.675, 7.871, 1.164)
ob_tree_056.rotation_euler = (-6.486, 0.05527, 2.966)
ob_tree_056.scale = (0.1583, 0.1583, 0.1583)
ob_tree_056.empty_image_offset = (0.0, 0.0)
ob_tree_056.show_instancer_for_render = False
ob_tree_056.instance_type = 'COLLECTION'
ob_tree_056.lineart.crease_threshold = 0.0
ob_tree_055.location = (-7.208, -5.388, 0.4435)
ob_tree_055.rotation_euler = (-0.03062, 0.1389, 0.5792)
ob_tree_055.scale = (0.1548, 0.1548, 0.1548)
ob_tree_055.empty_image_offset = (0.0, 0.0)
ob_tree_055.show_instancer_for_render = False
ob_tree_055.instance_type = 'COLLECTION'
ob_tree_055.lineart.crease_threshold = 0.0
ob_tree_054.location = (-6.809, 3.593, 0.3848)
ob_tree_054.rotation_euler = (-0.136, -0.113, 4.072)
ob_tree_054.scale = (0.09358, 0.09358, 0.09358)
ob_tree_054.empty_image_offset = (0.0, 0.0)
ob_tree_054.show_instancer_for_render = False
ob_tree_054.instance_type = 'COLLECTION'
ob_tree_054.lineart.crease_threshold = 0.0
ob_tree_053.location = (-6.81, 2.987, 0.3853)
ob_tree_053.rotation_euler = (-0.2147, -0.271, 4.563)
ob_tree_053.scale = (0.07297, 0.07297, 0.07297)
ob_tree_053.empty_image_offset = (0.0, 0.0)
ob_tree_053.show_instancer_for_render = False
ob_tree_053.instance_type = 'COLLECTION'
ob_tree_053.lineart.crease_threshold = 0.0
ob_tree_052.location = (-6.569, 2.253, 0.399)
ob_tree_052.rotation_euler = (-0.1059, -0.1622, 4.083)
ob_tree_052.scale = (0.07297, 0.07297, 0.07297)
ob_tree_052.empty_image_offset = (0.0, 0.0)
ob_tree_052.show_instancer_for_render = False
ob_tree_052.instance_type = 'COLLECTION'
ob_tree_052.lineart.crease_threshold = 0.0
ob_tree_051.location = (-7.632, 3.062, 0.7811)
ob_tree_051.rotation_euler = (-0.09109, -0.1918, 4.186)
ob_tree_051.scale = (0.07297, 0.07297, 0.07297)
ob_tree_051.empty_image_offset = (0.0, 0.0)
ob_tree_051.show_instancer_for_render = False
ob_tree_051.instance_type = 'COLLECTION'
ob_tree_051.lineart.crease_threshold = 0.0
ob_tree_050.location = (-7.342, 2.369, 0.8256)
ob_tree_050.rotation_euler = (-0.2023, -0.117, 4.209)
ob_tree_050.scale = (0.09724, 0.09724, 0.09724)
ob_tree_050.empty_image_offset = (0.0, 0.0)
ob_tree_050.show_instancer_for_render = False
ob_tree_050.instance_type = 'COLLECTION'
ob_tree_050.lineart.crease_threshold = 0.0
ob_tree_049.location = (-6.974, 1.786, 0.7159)
ob_tree_049.rotation_euler = (-0.1151, -0.1411, 4.591)
ob_tree_049.scale = (0.06387, 0.06387, 0.06387)
ob_tree_049.empty_image_offset = (0.0, 0.0)
ob_tree_049.show_instancer_for_render = False
ob_tree_049.instance_type = 'COLLECTION'
ob_tree_049.lineart.crease_threshold = 0.0
ob_tree_048.location = (-6.444, 1.421, 0.4999)
ob_tree_048.rotation_euler = (-0.2761, -0.01978, 3.917)
ob_tree_048.scale = (0.07939, 0.07939, 0.07939)
ob_tree_048.empty_image_offset = (0.0, 0.0)
ob_tree_048.show_instancer_for_render = False
ob_tree_048.instance_type = 'COLLECTION'
ob_tree_048.lineart.crease_threshold = 0.0
ob_tree_047.location = (-7.829, 1.219, 1.188)
ob_tree_047.rotation_euler = (-0.2775, -0.138, 4.235)
ob_tree_047.scale = (0.1163, 0.1163, 0.1163)
ob_tree_047.empty_image_offset = (0.0, 0.0)
ob_tree_047.show_instancer_for_render = False
ob_tree_047.instance_type = 'COLLECTION'
ob_tree_047.lineart.crease_threshold = 0.0
ob_tree_046.location = (-6.977, 0.8842, 0.7823)
ob_tree_046.rotation_euler = (0.2677, 0.2117, 0.8159)
ob_tree_046.scale = (0.07754, 0.07754, 0.07754)
ob_tree_046.empty_image_offset = (0.0, 0.0)
ob_tree_046.show_instancer_for_render = False
ob_tree_046.instance_type = 'COLLECTION'
ob_tree_046.lineart.crease_threshold = 0.0
ob_tree_045.location = (-6.851, 0.082, 0.5315)
ob_tree_045.rotation_euler = (0.4672, 0.2397, 0.3221)
ob_tree_045.scale = (0.07754, 0.07754, 0.07754)
ob_tree_045.empty_image_offset = (0.0, 0.0)
ob_tree_045.show_instancer_for_render = False
ob_tree_045.instance_type = 'COLLECTION'
ob_tree_045.lineart.crease_threshold = 0.0
ob_tree_044.location = (-7.787, 0.2915, 1.088)
ob_tree_044.rotation_euler = (0.169, 0.07376, 0.576)
ob_tree_044.scale = (0.09516, 0.09516, 0.09516)
ob_tree_044.empty_image_offset = (0.0, 0.0)
ob_tree_044.show_instancer_for_render = False
ob_tree_044.instance_type = 'COLLECTION'
ob_tree_044.lineart.crease_threshold = 0.0
ob_tree_043.location = (-7.476, -0.9277, 0.4657)
ob_tree_043.rotation_euler = (0.1047, -0.05062, 0.5752)
ob_tree_043.scale = (0.1356, 0.1356, 0.1356)
ob_tree_043.empty_image_offset = (0.0, 0.0)
ob_tree_043.show_instancer_for_render = False
ob_tree_043.instance_type = 'COLLECTION'
ob_tree_043.lineart.crease_threshold = 0.0
ob_tree_042.location = (4.226, 6.378, 0.6764)
ob_tree_042.rotation_euler = (-6.355, -0.1627, 3.664)
ob_tree_042.scale = (0.1623, 0.1623, 0.1623)
ob_tree_042.empty_image_offset = (0.0, 0.0)
ob_tree_042.show_instancer_for_render = False
ob_tree_042.instance_type = 'COLLECTION'
ob_tree_042.lineart.crease_threshold = 0.0
ob_tree_041.location = (2.91, 7.207, 0.7772)
ob_tree_041.rotation_euler = (-6.309, -0.1543, 2.769)
ob_tree_041.scale = (0.1391, 0.1391, 0.1391)
ob_tree_041.empty_image_offset = (0.0, 0.0)
ob_tree_041.show_instancer_for_render = False
ob_tree_041.instance_type = 'COLLECTION'
ob_tree_041.lineart.crease_threshold = 0.0
ob_tree_040.location = (3.317, 6.041, 0.2888)
ob_tree_040.rotation_euler = (-6.353, -0.02159, 2.626)
ob_tree_040.scale = (0.1626, 0.1626, 0.1626)
ob_tree_040.empty_image_offset = (0.0, 0.0)
ob_tree_040.show_instancer_for_render = False
ob_tree_040.instance_type = 'COLLECTION'
ob_tree_040.lineart.crease_threshold = 0.0
ob_tree_039.location = (4.345, 4.372, 0.3186)
ob_tree_039.rotation_euler = (-6.432, 0.1765, 3.857)
ob_tree_039.scale = (0.1125, 0.1125, 0.1125)
ob_tree_039.empty_image_offset = (0.0, 0.0)
ob_tree_039.show_instancer_for_render = False
ob_tree_039.instance_type = 'COLLECTION'
ob_tree_039.lineart.crease_threshold = 0.0
ob_tree_038.location = (4.514, 5.591, 0.5846)
ob_tree_038.rotation_euler = (-6.289, 0.1125, 3.579)
ob_tree_038.scale = (0.1125, 0.1125, 0.1125)
ob_tree_038.empty_image_offset = (0.0, 0.0)
ob_tree_038.show_instancer_for_render = False
ob_tree_038.instance_type = 'COLLECTION'
ob_tree_038.lineart.crease_threshold = 0.0
ob_tree_037.location = (5.374, -5.639, 0.175)
ob_tree_037.rotation_euler = (-0.03086, -0.2313, 0.422)
ob_tree_037.scale = (0.08654, 0.08654, 0.08654)
ob_tree_037.empty_image_offset = (0.0, 0.0)
ob_tree_037.show_instancer_for_render = False
ob_tree_037.instance_type = 'COLLECTION'
ob_tree_037.lineart.crease_threshold = 0.0
ob_tree_036.location = (4.968, -6.893, 0.263)
ob_tree_036.rotation_euler = (-0.1798, -0.375, -0.3577)
ob_tree_036.scale = (0.08654, 0.08654, 0.08654)
ob_tree_036.empty_image_offset = (0.0, 0.0)
ob_tree_036.show_instancer_for_render = False
ob_tree_036.instance_type = 'COLLECTION'
ob_tree_036.lineart.crease_threshold = 0.0
ob_tree_035.location = (5.928, -6.44, 0.6323)
ob_tree_035.rotation_euler = (-0.2121, -0.2966, 0.1989)
ob_tree_035.scale = (0.1371, 0.1371, 0.1371)
ob_tree_035.empty_image_offset = (0.0, 0.0)
ob_tree_035.show_instancer_for_render = False
ob_tree_035.instance_type = 'COLLECTION'
ob_tree_035.lineart.crease_threshold = 0.0
ob_tree_034.location = (6.166, -0.6816, 0.8855)
ob_tree_034.rotation_euler = (-5.876, 0.06208, 4.437)
ob_tree_034.scale = (0.09529, 0.09529, 0.09529)
ob_tree_034.empty_image_offset = (0.0, 0.0)
ob_tree_034.show_instancer_for_render = False
ob_tree_034.instance_type = 'COLLECTION'
ob_tree_034.lineart.crease_threshold = 0.0
ob_tree_033.location = (6.355, 2.233, 1.067)
ob_tree_033.rotation_euler = (-6.28, 0.4053, 4.49)
ob_tree_033.scale = (0.09529, 0.09529, 0.09529)
ob_tree_033.empty_image_offset = (0.0, 0.0)
ob_tree_033.show_instancer_for_render = False
ob_tree_033.instance_type = 'COLLECTION'
ob_tree_033.lineart.crease_threshold = 0.0
ob_tree_032.location = (5.955, 2.796, 0.8533)
ob_tree_032.rotation_euler = (-6.28, 0.4053, 3.592)
ob_tree_032.scale = (0.09529, 0.09529, 0.09529)
ob_tree_032.empty_image_offset = (0.0, 0.0)
ob_tree_032.show_instancer_for_render = False
ob_tree_032.instance_type = 'COLLECTION'
ob_tree_032.lineart.crease_threshold = 0.0
ob_tree_031.location = (5.402, 4.436, 0.9336)
ob_tree_031.rotation_euler = (-6.317, 0.3611, 3.573)
ob_tree_031.scale = (0.1494, 0.1494, 0.1494)
ob_tree_031.empty_image_offset = (0.0, 0.0)
ob_tree_031.show_instancer_for_render = False
ob_tree_031.instance_type = 'COLLECTION'
ob_tree_031.lineart.crease_threshold = 0.0
ob_tree_030.location = (6.037, 5.7, 1.799)
ob_tree_030.rotation_euler = (-6.495, 0.3697, 3.473)
ob_tree_030.scale = (0.1524, 0.1524, 0.1524)
ob_tree_030.empty_image_offset = (0.0, 0.0)
ob_tree_030.show_instancer_for_render = False
ob_tree_030.instance_type = 'COLLECTION'
ob_tree_030.lineart.crease_threshold = 0.0
ob_tree_029.location = (5.575, -4.12, 0.1735)
ob_tree_029.rotation_euler = (-6.356, -0.04789, 1.142)
ob_tree_029.scale = (0.1524, 0.1524, 0.1524)
ob_tree_029.empty_image_offset = (0.0, 0.0)
ob_tree_029.show_instancer_for_render = False
ob_tree_029.instance_type = 'COLLECTION'
ob_tree_029.lineart.crease_threshold = 0.0
ob_tree_028.location = (7.383, 5.479, 2.826)
ob_tree_028.rotation_euler = (-6.375, 0.3667, 3.495)
ob_tree_028.scale = (0.1524, 0.1524, 0.1524)
ob_tree_028.empty_image_offset = (0.0, 0.0)
ob_tree_028.show_instancer_for_render = False
ob_tree_028.instance_type = 'COLLECTION'
ob_tree_028.lineart.crease_threshold = 0.0
ob_tree_027.location = (6.528, 6.764, 2.674)
ob_tree_027.rotation_euler = (-6.179, 0.1063, 3.624)
ob_tree_027.scale = (0.1524, 0.1524, 0.1524)
ob_tree_027.empty_image_offset = (0.0, 0.0)
ob_tree_027.show_instancer_for_render = False
ob_tree_027.instance_type = 'COLLECTION'
ob_tree_027.lineart.crease_threshold = 0.0
ob_tree_026.location = (7.312, 2.724, 1.756)
ob_tree_026.rotation_euler = (-6.438, -0.1174, 2.679)
ob_tree_026.scale = (0.1524, 0.1524, 0.1524)
ob_tree_026.empty_image_offset = (0.0, 0.0)
ob_tree_026.show_instancer_for_render = False
ob_tree_026.instance_type = 'COLLECTION'
ob_tree_026.lineart.crease_threshold = 0.0
ob_tree_025.location = (6.819, 3.704, 1.922)
ob_tree_025.rotation_euler = (-6.254, -0.195, 1.951)
ob_tree_025.scale = (0.1524, 0.1524, 0.1524)
ob_tree_025.empty_image_offset = (0.0, 0.0)
ob_tree_025.show_instancer_for_render = False
ob_tree_025.instance_type = 'COLLECTION'
ob_tree_025.lineart.crease_threshold = 0.0
ob_tree_024.location = (7.781, -6.515, 1.96)
ob_tree_024.rotation_euler = (-0.1024, -0.09708, 0.9589)
ob_tree_024.scale = (0.1371, 0.1371, 0.1371)
ob_tree_024.empty_image_offset = (0.0, 0.0)
ob_tree_024.show_instancer_for_render = False
ob_tree_024.instance_type = 'COLLECTION'
ob_tree_024.lineart.crease_threshold = 0.0
ob_tree_023.location = (7.09, 1.209, 1.643)
ob_tree_023.rotation_euler = (-6.213, -0.01576, 2.003)
ob_tree_023.scale = (0.1524, 0.1524, 0.1524)
ob_tree_023.empty_image_offset = (0.0, 0.0)
ob_tree_023.show_instancer_for_render = False
ob_tree_023.instance_type = 'COLLECTION'
ob_tree_023.lineart.crease_threshold = 0.0
ob_tree_022.location = (8.285, 0.5816, 2.621)
ob_tree_022.rotation_euler = (-5.689, 0.01626, -1.547)
ob_tree_022.scale = (0.1524, 0.1524, 0.1524)
ob_tree_022.empty_image_offset = (0.0, 0.0)
ob_tree_022.show_instancer_for_render = False
ob_tree_022.instance_type = 'COLLECTION'
ob_tree_022.lineart.crease_threshold = 0.0
ob_tree_021.location = (-7.685, -2.334, 0.3433)
ob_tree_021.rotation_euler = (0.1278, 0.082, 1.352)
ob_tree_021.scale = (0.1173, 0.1173, 0.1173)
ob_tree_021.empty_image_offset = (0.0, 0.0)
ob_tree_021.show_instancer_for_render = False
ob_tree_021.instance_type = 'COLLECTION'
ob_tree_021.lineart.crease_threshold = 0.0
ob_tree_020.location = (-6.897, -4.313, 0.1174)
ob_tree_020.rotation_euler = (0.1278, 0.082, 0.4115)
ob_tree_020.scale = (0.1173, 0.1173, 0.1173)
ob_tree_020.empty_image_offset = (0.0, 0.0)
ob_tree_020.show_instancer_for_render = False
ob_tree_020.instance_type = 'COLLECTION'
ob_tree_020.lineart.crease_threshold = 0.0
ob_tree_019.location = (-6.619, -1.749, 0.07587)
ob_tree_019.rotation_euler = (0.1278, 0.082, 0.4115)
ob_tree_019.scale = (0.1173, 0.1173, 0.1173)
ob_tree_019.empty_image_offset = (0.0, 0.0)
ob_tree_019.show_instancer_for_render = False
ob_tree_019.instance_type = 'COLLECTION'
ob_tree_019.lineart.crease_threshold = 0.0
ob_tree_018.location = (-5.767, -4.585, -0.06687)
ob_tree_018.rotation_euler = (-0.1501, 0.2388, 1.542)
ob_tree_018.scale = (0.1173, 0.1173, 0.1173)
ob_tree_018.empty_image_offset = (0.0, 0.0)
ob_tree_018.show_instancer_for_render = False
ob_tree_018.instance_type = 'COLLECTION'
ob_tree_018.lineart.crease_threshold = 0.0
ob_tree_017.location = (-5.437, -6.034, 0.3196)
ob_tree_017.rotation_euler = (-0.1501, 0.2388, 0.6325)
ob_tree_017.scale = (0.1173, 0.1173, 0.1173)
ob_tree_017.empty_image_offset = (0.0, 0.0)
ob_tree_017.show_instancer_for_render = False
ob_tree_017.instance_type = 'COLLECTION'
ob_tree_017.lineart.crease_threshold = 0.0
ob_tree_016.location = (-4.628, -7.192, 0.5775)
ob_tree_016.rotation_euler = (0.1659, -0.002998, 0.6702)
ob_tree_016.scale = (0.1594, 0.1594, 0.1594)
ob_tree_016.empty_image_offset = (0.0, 0.0)
ob_tree_016.show_instancer_for_render = False
ob_tree_016.instance_type = 'COLLECTION'
ob_tree_016.lineart.crease_threshold = 0.0
ob_tree_015.location = (-7.208, -7.901, 1.085)
ob_tree_015.rotation_euler = (-0.1886, -0.07227, -0.6006)
ob_tree_015.scale = (0.1594, 0.1594, 0.1594)
ob_tree_015.empty_image_offset = (0.0, 0.0)
ob_tree_015.show_instancer_for_render = False
ob_tree_015.instance_type = 'COLLECTION'
ob_tree_015.lineart.crease_threshold = 0.0
ob_tree_014.location = (-6.397, -6.644, 0.6789)
ob_tree_014.rotation_euler = (-0.1886, -0.07227, -0.6006)
ob_tree_014.scale = (0.1594, 0.1594, 0.1594)
ob_tree_014.empty_image_offset = (0.0, 0.0)
ob_tree_014.show_instancer_for_render = False
ob_tree_014.instance_type = 'COLLECTION'
ob_tree_014.lineart.crease_threshold = 0.0
ob_tree_013.location = (6.328, -1.601, 1.09)
ob_tree_013.rotation_euler = (0.737, -0.3282, -0.6457)
ob_tree_013.scale = (0.1349, 0.1349, 0.1349)
ob_tree_013.empty_image_offset = (0.0, 0.0)
ob_tree_013.show_instancer_for_render = False
ob_tree_013.instance_type = 'COLLECTION'
ob_tree_013.lineart.crease_threshold = 0.0
ob_tree_012.location = (6.883, -0.2517, 1.569)
ob_tree_012.rotation_euler = (-5.663, -0.006876, -1.533)
ob_tree_012.scale = (0.1524, 0.1524, 0.1524)
ob_tree_012.empty_image_offset = (0.0, 0.0)
ob_tree_012.show_instancer_for_render = False
ob_tree_012.instance_type = 'COLLECTION'
ob_tree_012.lineart.crease_threshold = 0.0
ob_tree_011.location = (6.543, -3.006, 1.295)
ob_tree_011.rotation_euler = (0.2121, -0.3101, -0.228)
ob_tree_011.scale = (0.1349, 0.1349, 0.1349)
ob_tree_011.empty_image_offset = (0.0, 0.0)
ob_tree_011.show_instancer_for_render = False
ob_tree_011.instance_type = 'COLLECTION'
ob_tree_011.lineart.crease_threshold = 0.0
ob_tree_010.location = (6.588, -5.087, 1.22)
ob_tree_010.rotation_euler = (0.1022, -0.1341, -0.5879)
ob_tree_010.scale = (0.1138, 0.1138, 0.1138)
ob_tree_010.empty_image_offset = (0.0, 0.0)
ob_tree_010.show_instancer_for_render = False
ob_tree_010.instance_type = 'COLLECTION'
ob_tree_010.lineart.crease_threshold = 0.0
ob_tree_009.location = (6.104, -7.413, 1.557)
ob_tree_009.rotation_euler = (-0.3364, -0.1514, 0.2071)
ob_tree_009.scale = (0.1371, 0.1371, 0.1371)
ob_tree_009.empty_image_offset = (0.0, 0.0)
ob_tree_009.show_instancer_for_render = False
ob_tree_009.instance_type = 'COLLECTION'
ob_tree_009.lineart.crease_threshold = 0.0
ob_tree_008.location = (-3.296, -8.14, 0.8078)
ob_tree_008.rotation_euler = (-0.2625, -0.09595, -1.503)
ob_tree_008.scale = (0.06635, 0.06635, 0.06635)
ob_tree_008.empty_image_offset = (0.0, 0.0)
ob_tree_008.show_instancer_for_render = False
ob_tree_008.instance_type = 'COLLECTION'
ob_tree_008.lineart.crease_threshold = 0.0
ob_tree_007.location = (-5.549, -8.023, 1.028)
ob_tree_007.rotation_euler = (-0.3515, 0.2948, -0.5172)
ob_tree_007.scale = (0.1594, 0.1594, 0.1594)
ob_tree_007.empty_image_offset = (0.0, 0.0)
ob_tree_007.show_instancer_for_render = False
ob_tree_007.instance_type = 'COLLECTION'
ob_tree_007.lineart.crease_threshold = 0.0
ob_tree_006.location = (-2.306, -8.144, 0.6556)
ob_tree_006.rotation_euler = (-0.1647, 0.05271, 0.2225)
ob_tree_006.scale = (0.1714, 0.1714, 0.1714)
ob_tree_006.empty_image_offset = (0.0, 0.0)
ob_tree_006.show_instancer_for_render = False
ob_tree_006.instance_type = 'COLLECTION'
ob_tree_006.lineart.crease_threshold = 0.0
ob_tree_005.location = (0.1411, -6.099, -0.02752)
ob_tree_005.rotation_euler = (-0.01502, -0.3136, -0.7752)
ob_tree_005.scale = (0.1384, 0.1384, 0.1384)
ob_tree_005.empty_image_offset = (0.0, 0.0)
ob_tree_005.show_instancer_for_render = False
ob_tree_005.instance_type = 'COLLECTION'
ob_tree_005.lineart.crease_threshold = 0.0
ob_tree_004.location = (-0.6515, -7.733, 0.4506)
ob_tree_004.rotation_euler = (0.0, -0.0, -0.6944)
ob_tree_004.scale = (0.1368, 0.1368, 0.1368)
ob_tree_004.empty_image_offset = (0.0, 0.0)
ob_tree_004.show_instancer_for_render = False
ob_tree_004.instance_type = 'COLLECTION'
ob_tree_004.lineart.crease_threshold = 0.0
ob_tree_003.location = (-1.241, -6.996, 0.1769)
ob_tree_003.rotation_euler = (-0.1885, 0.1216, -0.6285)
ob_tree_003.scale = (0.1444, 0.1444, 0.1444)
ob_tree_003.empty_image_offset = (0.0, 0.0)
ob_tree_003.show_instancer_for_render = False
ob_tree_003.instance_type = 'COLLECTION'
ob_tree_003.lineart.crease_threshold = 0.0
ob_tree_002.location = (-3.449, -7.626, 0.4855)
ob_tree_002.rotation_euler = (0.0, -0.0, -0.01396)
ob_tree_002.scale = (0.1503, 0.1503, 0.1503)
ob_tree_002.empty_image_offset = (0.0, 0.0)
ob_tree_002.show_instancer_for_render = False
ob_tree_002.instance_type = 'COLLECTION'
ob_tree_002.lineart.crease_threshold = 0.0
ob_tree_000.location = (-2.029, -6.632, 0.1902)
ob_tree_000.rotation_euler = (0.0, -0.0, -0.6944)
ob_tree_000.scale = (0.1024, 0.1024, 0.1024)
ob_tree_000.empty_image_offset = (0.0, 0.0)
ob_tree_000.show_instancer_for_render = False
ob_tree_000.instance_type = 'COLLECTION'
ob_tree_000.lineart.crease_threshold = 0.0
ob_tree_001.location = (-2.715, -6.956, 0.4601)
ob_tree_001.rotation_euler = (-0.1647, 0.05271, -0.6478)
ob_tree_001.scale = (0.1203, 0.1203, 0.1203)
ob_tree_001.empty_image_offset = (0.0, 0.0)
ob_tree_001.show_instancer_for_render = False
ob_tree_001.instance_type = 'COLLECTION'
ob_tree_001.lineart.crease_threshold = 0.0
ob_water.location = (-0.1673, 0.3498, -0.2352)
ob_water.empty_image_offset = (0.0, 0.0)
ob_water.show_instancer_for_render = False
ob_water.instance_type = 'COLLECTION'
ob_water.lineart.crease_threshold = 0.0
ob_grid.location = (0.03986, 0.0301, -0.08036)
ob_grid.scale = (8.002, 8.002, 8.002)
ob_grid.lineart.crease_threshold = 0.0
ob_lupe.instance_collection = col_group
ob_tree_059.instance_collection = col_tree_001
ob_tree_058.instance_collection = col_tree_001
ob_tree_057.instance_collection = col_tree_001
ob_tree_056.instance_collection = col_tree_001
ob_tree_055.instance_collection = col_tree_001
ob_tree_054.instance_collection = col_tree_001
ob_tree_053.instance_collection = col_tree_001
ob_tree_052.instance_collection = col_tree_001
ob_tree_051.instance_collection = col_tree_001
ob_tree_050.instance_collection = col_tree_001
ob_tree_049.instance_collection = col_tree_001
ob_tree_048.instance_collection = col_tree_001
ob_tree_047.instance_collection = col_tree_001
ob_tree_046.instance_collection = col_tree_001
ob_tree_045.instance_collection = col_tree_001
ob_tree_044.instance_collection = col_tree_001
ob_tree_043.instance_collection = col_tree_001
ob_tree_042.instance_collection = col_tree_001
ob_tree_041.instance_collection = col_tree_001
ob_tree_040.instance_collection = col_tree_001
ob_tree_039.instance_collection = col_tree_001
ob_tree_038.instance_collection = col_tree_001
ob_tree_037.instance_collection = col_tree_001
ob_tree_036.instance_collection = col_tree_001
ob_tree_035.instance_collection = col_tree_001
ob_tree_034.instance_collection = col_tree_001
ob_tree_033.instance_collection = col_tree_001
ob_tree_032.instance_collection = col_tree_001
ob_tree_031.instance_collection = col_tree_001
ob_tree_030.instance_collection = col_tree_001
ob_tree_029.instance_collection = col_tree_001
ob_tree_028.instance_collection = col_tree_001
ob_tree_027.instance_collection = col_tree_001
ob_tree_026.instance_collection = col_tree_001
ob_tree_025.instance_collection = col_tree_001
ob_tree_024.instance_collection = col_tree_001
ob_tree_023.instance_collection = col_tree_001
ob_tree_022.instance_collection = col_tree_001
ob_tree_021.instance_collection = col_tree_001
ob_tree_020.instance_collection = col_tree_001
ob_tree_019.instance_collection = col_tree_001
ob_tree_018.instance_collection = col_tree_001
ob_tree_017.instance_collection = col_tree_001
ob_tree_016.instance_collection = col_tree_001
ob_tree_015.instance_collection = col_tree_001
ob_tree_014.instance_collection = col_tree_001
ob_tree_013.instance_collection = col_tree_001
ob_tree_012.instance_collection = col_tree_001
ob_tree_011.instance_collection = col_tree_001
ob_tree_010.instance_collection = col_tree_001
ob_tree_009.instance_collection = col_tree_001
ob_tree_008.instance_collection = col_tree_001
ob_tree_007.instance_collection = col_tree_001
ob_tree_006.instance_collection = col_tree_001
ob_tree_005.instance_collection = col_tree_001
ob_tree_004.instance_collection = col_tree_001
ob_tree_003.instance_collection = col_tree_001
ob_tree_002.instance_collection = col_tree_001
ob_tree_000.instance_collection = col_tree_001
ob_tree_001.instance_collection = col_tree_001
ob_water.instance_collection = col_water

# ---- collection membership
col_collection_1_002.objects.link(ob_camera_002)
col_collection_1_002.objects.link(ob_camera_001)
col_collection_1_002.objects.link(ob_nurbspath)
col_collection_1_002.objects.link(ob_camera)
col_collection_1_002.objects.link(ob_sun)
col_collection_1_002.objects.link(ob_pot)
col_collection_1_002.objects.link(ob_lupe)
col_collection_1_002.objects.link(ob_tree_059)
col_collection_1_002.objects.link(ob_tree_058)
col_collection_1_002.objects.link(ob_tree_057)
col_collection_1_002.objects.link(ob_tree_056)
col_collection_1_002.objects.link(ob_tree_055)
col_collection_1_002.objects.link(ob_tree_054)
col_collection_1_002.objects.link(ob_tree_053)
col_collection_1_002.objects.link(ob_tree_052)
col_collection_1_002.objects.link(ob_tree_051)
col_collection_1_002.objects.link(ob_tree_050)
col_collection_1_002.objects.link(ob_tree_049)
col_collection_1_002.objects.link(ob_tree_048)
col_collection_1_002.objects.link(ob_tree_047)
col_collection_1_002.objects.link(ob_tree_046)
col_collection_1_002.objects.link(ob_tree_045)
col_collection_1_002.objects.link(ob_tree_044)
col_collection_1_002.objects.link(ob_tree_043)
col_collection_1_002.objects.link(ob_tree_042)
col_collection_1_002.objects.link(ob_tree_041)
col_collection_1_002.objects.link(ob_tree_040)
col_collection_1_002.objects.link(ob_tree_039)
col_collection_1_002.objects.link(ob_tree_038)
col_collection_1_002.objects.link(ob_tree_037)
col_collection_1_002.objects.link(ob_tree_036)
col_collection_1_002.objects.link(ob_tree_035)
col_collection_1_002.objects.link(ob_tree_034)
col_collection_1_002.objects.link(ob_tree_033)
col_collection_1_002.objects.link(ob_tree_032)
col_collection_1_002.objects.link(ob_tree_031)
col_collection_1_002.objects.link(ob_tree_030)
col_collection_1_002.objects.link(ob_tree_029)
col_collection_1_002.objects.link(ob_tree_028)
col_collection_1_002.objects.link(ob_tree_027)
col_collection_1_002.objects.link(ob_tree_026)
col_collection_1_002.objects.link(ob_tree_025)
col_collection_1_002.objects.link(ob_tree_024)
col_collection_1_002.objects.link(ob_tree_023)
col_collection_1_002.objects.link(ob_tree_022)
col_collection_1_002.objects.link(ob_tree_021)
col_collection_1_002.objects.link(ob_tree_020)
col_collection_1_002.objects.link(ob_tree_019)
col_collection_1_002.objects.link(ob_tree_018)
col_collection_1_002.objects.link(ob_tree_017)
col_collection_1_002.objects.link(ob_tree_016)
col_collection_1_002.objects.link(ob_tree_015)
col_collection_1_002.objects.link(ob_tree_014)
col_collection_1_002.objects.link(ob_tree_013)
col_collection_1_002.objects.link(ob_tree_012)
col_collection_1_002.objects.link(ob_tree_011)
col_collection_1_002.objects.link(ob_tree_010)
col_collection_1_002.objects.link(ob_tree_009)
col_collection_1_002.objects.link(ob_tree_008)
col_collection_1_002.objects.link(ob_tree_007)
col_collection_1_002.objects.link(ob_tree_006)
col_collection_1_002.objects.link(ob_tree_005)
col_collection_1_002.objects.link(ob_tree_004)
col_collection_1_002.objects.link(ob_tree_003)
col_collection_1_002.objects.link(ob_tree_002)
col_collection_1_002.objects.link(ob_tree_000)
col_collection_1_002.objects.link(ob_tree_001)
col_collection_1_002.objects.link(ob_water)
col_collection_1_002.objects.link(ob_grid)

# ---- scene / render settings (as saved in the file)
scene.camera = ob_camera_001
scene.frame_start = 1; scene.frame_end = 240; scene.frame_set(90)
scene.render.engine = 'CYCLES'
scene.render.resolution_percentage = 50
scene.render.fps = 30
scene.render.dither_intensity = 0.0
scene.cycles.use_denoising = False
scene.cycles.samples = 10
scene.cycles.sampling_pattern = 'TABULATED_SOBOL'
scene.cycles.light_sampling_threshold = 0.0
scene.cycles.use_adaptive_sampling = False
scene.cycles.use_light_tree = False
scene.cycles.blur_glossy = 0.0
scene.cycles.pixel_filter_type = 'GAUSSIAN'
scene.cycles.sample_clamp_indirect = 0.0
scene.view_settings.view_transform = 'Standard'
bpy.context.view_layer.update()
